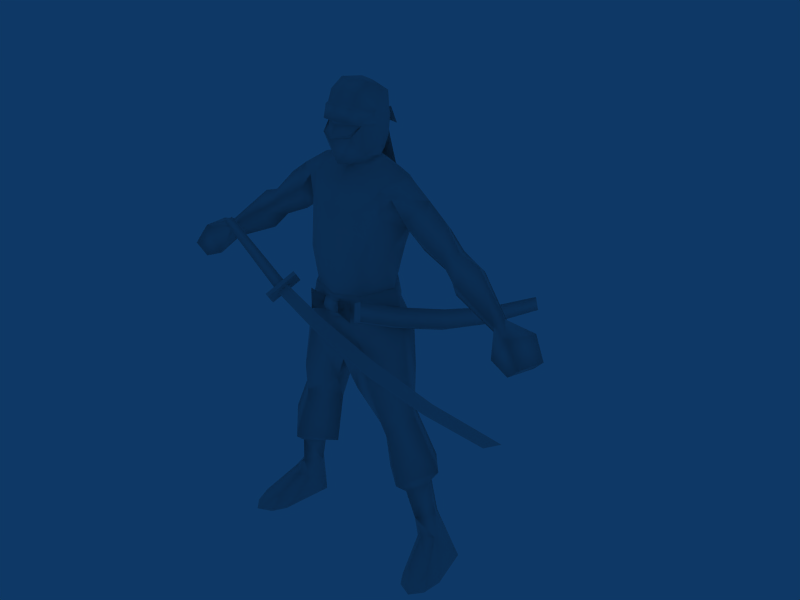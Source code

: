 # Source: Ninja_Japan.blend  (saved by Blender 2.49.2; exported with 4.5.12 LTS)
import bpy
from mathutils import Matrix  # noqa: F401  (used for matrix-valued properties, if any)

bpy.ops.wm.read_factory_settings(use_empty=True)
scene = bpy.context.scene
scene.name = 'Scene'

# ---- collections
col_collection_1 = bpy.data.collections.new('Collection 1'); scene.collection.children.link(col_collection_1)

# ---- materials (node trees are filled in below, after node groups)
mat_material = bpy.data.materials.new('Material')
mat_material.alpha_threshold = 0.0
mat_material.roughness = 0.5
mat_material.line_color = (0.0, 0.0, 0.0, 1.0)

# ---- material node trees

# ---- world
world_world = bpy.data.worlds.new('World'); scene.world = world_world
world_world.color = (0.05656, 0.2208, 0.4)
world_world.use_sun_shadow = False
world_world.sun_shadow_jitter_overblur = 0.0
world_world.cycles.sampling_method = 'MANUAL'
world_world.cycles.sample_map_resolution = 256

# ---- meshes
me_material = bpy.data.meshes.new('Material')
me_material.from_pydata([(1747.0, 148.0, 4033.0), (1241.0, 752.7, 3935.0), (702.3, 219.8, 3664.0), (368.4, -320.0, 4535.0), (689.8, 678.3, 4571.0), (1233.0, -486.6, 3995.0), (1095.0, -656.5, 4830.0), (2397.0, 271.6, 2669.0), (1689.0, 1100.0, 2457.0), (925.9, 224.8, 2220.0), (1353.0, -394.7, 3554.0), (1161.0, 486.2, 8230.0), (1060.0, -97.19, 8072.0), (1093.0, 185.1, 7240.0), (1007.0, -261.6, 9139.0), (654.9, -573.7, 9181.0), (728.6, -631.8, 8114.0), (36.93, -733.8, 9217.0), (36.93, -781.6, 8125.0), (664.3, -531.5, 7275.0), (1361.0, 315.6, 8773.0), (1274.0, -120.5, 9571.0), (987.6, -154.8, 9696.0), (1273.0, 488.1, 9966.0), (948.3, 569.6, 1.006e+04), (1221.0, 1031.0, 9324.0), (809.2, 932.5, 8407.0), (808.3, 1096.0, 9674.0), (697.7, 711.1, 7154.0), (36.93, 949.6, 7117.0), (36.93, 1208.0, 8431.0), (36.93, 1243.0, 9449.0), (1600.0, -84.69, 9092.0), (2810.0, 791.3, 8293.0), (2811.0, 318.9, 8590.0), (3278.0, 399.6, 8390.0), (3151.0, 828.6, 8067.0), (2588.0, 797.2, 8416.0), (2638.0, -6.963, 8368.0), (3058.0, -158.2, 8057.0), (2520.0, 370.2, 8005.0), (2832.0, 221.7, 7620.0), (1710.0, 902.8, 9123.0), (4129.0, 397.1, 7259.0), (4193.0, 129.3, 7534.0), (4077.0, -94.4, 7389.0), (4001.0, 110.1, 7104.0), (4623.0, -419.4, 7426.0), (4206.0, -345.8, 6754.0), (4686.0, -412.4, 6538.0), (4986.0, -484.8, 6837.0), (4830.0, 383.7, 7297.0), (4491.0, 436.1, 6957.0), (5139.0, 249.3, 6774.0), (4869.0, 317.2, 6495.0), (787.9, -526.2, 6660.0), (808.6, 731.9, 6849.0), (1769.0, -181.2, 2077.0), (1938.0, -40.34, 1276.0), (2207.0, 457.3, 1211.0), (2002.0, 764.1, 1097.0), (1738.0, 465.3, 1134.0), (2702.0, 765.4, -8.7), (2166.0, 1004.0, -9.006), (1845.0, 689.5, -8.653), (2905.0, -876.6, -6.644), (2656.0, -1173.0, -6.197), (2275.0, -1004.0, -6.494), (2656.0, -1173.0, -6.197), (2905.0, -876.6, -6.644), (2805.0, -640.3, 248.2), (2972.0, -359.5, -7.337), (2276.0, -705.2, 314.8), (2275.0, -1004.0, -6.494), (2123.0, -31.9, 787.3), (2438.0, 128.2, 793.7), (1916.0, 107.6, 626.5), (2068.0, -669.8, -6.905), (2972.0, -359.5, -7.337), (2068.0, -669.8, -6.906), (1845.0, 689.5, -8.653), (2702.0, 765.4, -8.7), (1916.0, 407.3, 9542.0), (1705.0, -488.0, 2365.0), (2093.0, 274.4, 2235.0), (1387.0, 237.7, 2024.0), (1772.0, 742.8, 2202.0), (546.9, 124.7, 1.002e+04), (36.93, -436.3, 9736.0), (2114.0, 927.7, 8762.0), (2336.0, 404.9, 9186.0), (2052.0, -106.9, 8808.0), (1834.0, 365.5, 8341.0), (2166.0, 1004.0, -9.006), (338.0, 100.6, 1.013e+04), (36.93, -125.7, 1.005e+04), (441.9, -88.72, 1.035e+04), (505.8, -181.6, 1.107e+04), (319.2, -422.0, 1.087e+04), (36.93, -619.3, 1.086e+04), (431.1, -457.0, 1.085e+04), (36.93, -701.4, 1.08e+04), (443.2, 448.6, 1.046e+04), (36.93, -716.9, 7269.0), (36.93, -698.6, 6598.0), (627.2, 180.6, 1.135e+04), (632.0, 257.2, 1.125e+04), (459.4, 824.6, 1.113e+04), (36.93, 1084.0, 1.109e+04), (642.4, 34.85, 1.132e+04), (412.2, -383.2, 1.146e+04), (560.7, -256.3, 1.114e+04), (616.6, 192.0, 1.103e+04), (480.2, 733.7, 1.064e+04), (36.93, 940.0, 1.056e+04), (36.93, -177.5, 1.01e+04), (36.93, -426.3, 1.155e+04), (36.93, -494.3, 1.152e+04), (36.93, -629.8, 1.121e+04), (388.5, -217.4, 1.176e+04), (388.5, -331.2, 1.15e+04), (36.93, -312.5, 1.181e+04), (446.7, 808.6, 1.118e+04), (367.6, 857.1, 1.161e+04), (502.3, 442.7, 1.184e+04), (388.5, 123.0, 1.195e+04), (36.93, -22.86, 1.197e+04), (36.93, 1050.0, 1.111e+04), (36.93, 1021.0, 1.146e+04), (36.93, 734.0, 1.18e+04), (36.93, 385.7, 1.197e+04), (385.8, 706.2, 1.033e+04), (36.93, 921.1, 1.033e+04), (36.93, -476.2, 1.02e+04), (381.7, -487.4, 1.117e+04), (320.6, -438.8, 1.117e+04), (36.93, -538.5, 1.116e+04), (-1673.0, 148.0, 4033.0), (-1167.0, 752.7, 3935.0), (-628.4, 219.8, 3664.0), (-294.5, -320.0, 4535.0), (-1159.0, -486.6, 3995.0), (-1021.0, -656.5, 4830.0), (-1615.0, 1100.0, 2457.0), (-2323.0, 271.6, 2669.0), (-852.0, 224.8, 2220.0), (-1279.0, -394.7, 3554.0), (-1632.0, -488.0, 2365.0), (-1087.0, 486.2, 8230.0), (-1019.0, 185.1, 7240.0), (-986.4, -97.19, 8072.0), (-933.0, -261.6, 9139.0), (-654.8, -631.8, 8114.0), (-581.1, -573.7, 9181.0), (-590.5, -531.5, 7275.0), (-1140.0, -120.5, 9571.0), (-913.8, -154.8, 9696.0), (-874.4, 569.6, 1.006e+04), (-734.4, 1096.0, 9674.0), (-735.3, 932.5, 8407.0), (-623.9, 711.1, 7154.0), (-1144.0, 173.9, 6770.0), (-714.0, -526.2, 6660.0), (-2133.0, 457.3, 1211.0), (-1865.0, -40.34, 1276.0), (-1928.0, 764.1, 1097.0), (-1698.0, 742.8, 2202.0), (-1664.0, 465.3, 1134.0), (-2092.0, 1004.0, -9.006), (-2628.0, 765.4, -8.7), (-1771.0, 689.5, -8.653), (-2831.0, -876.6, -6.644), (-2201.0, -1004.0, -6.494), (-2582.0, -1173.0, -6.197), (-2582.0, -1173.0, -6.197), (-2731.0, -640.3, 248.2), (-2831.0, -876.6, -6.644), (-2898.0, -359.5, -7.337), (-2202.0, -705.2, 314.8), (-2201.0, -1004.0, -6.494), (-2049.0, -31.9, 787.3), (-2364.0, 128.2, 793.7), (-1843.0, 107.6, 626.5), (-1994.0, -669.8, -6.905), (-2898.0, -359.5, -7.337), (-2628.0, 765.4, -8.7), (-1771.0, 689.5, -8.653), (-1994.0, -669.8, -6.906), (-2019.0, 274.4, 2235.0), (-1695.0, -181.2, 2077.0), (-1313.0, 237.7, 2024.0), (-473.0, 124.7, 1.002e+04), (-2092.0, 1004.0, -9.006), (-264.1, 100.6, 1.013e+04), (-368.0, -88.72, 1.035e+04), (-246.8, -438.8, 1.117e+04), (-431.9, -181.6, 1.107e+04), (-245.3, -422.0, 1.087e+04), (-357.3, -457.0, 1.085e+04), (-542.7, 192.0, 1.103e+04), (-369.3, 448.6, 1.046e+04), (-385.6, 824.6, 1.113e+04), (-558.1, 257.2, 1.125e+04), (-568.6, 34.85, 1.132e+04), (-338.4, -383.2, 1.146e+04), (-406.3, 733.7, 1.064e+04), (-553.3, 180.6, 1.135e+04), (-314.7, -331.2, 1.15e+04), (-314.7, -217.4, 1.176e+04), (-372.9, 808.6, 1.118e+04), (-428.5, 442.7, 1.184e+04), (-293.8, 857.1, 1.161e+04), (-314.7, 123.0, 1.195e+04), (-486.8, -256.3, 1.114e+04), (-307.9, -487.4, 1.117e+04), (1168.0, 904.1, 4926.0), (1634.0, 28.44, 5048.0), (36.93, -441.4, 5264.0), (769.1, -693.8, 6102.0), (36.93, -766.7, 5938.0), (1461.0, 31.91, 6252.0), (1111.0, 902.1, 6087.0), (458.2, 1030.0, 6232.0), (36.93, 676.8, 5426.0), (1218.0, 173.9, 6770.0), (36.93, 1056.0, 6227.0), (36.93, 918.2, 6888.0), (-1560.0, 28.44, 5048.0), (-1094.0, 904.1, 4926.0), (-615.9, 678.3, 4571.0), (-695.3, -693.8, 6102.0), (-1388.0, 31.91, 6252.0), (-1037.0, 902.1, 6087.0), (-384.3, 1030.0, 6232.0), (-734.7, 696.5, 6815.0), (-373.8, 483.9, 1.023e+04), (447.6, 483.9, 1.023e+04), (635.3, 512.2, 1.017e+04), (-561.5, 512.2, 1.017e+04), (36.93, 807.9, 1.023e+04), (-311.9, 706.2, 1.033e+04), (-1693.0, 302.7, 8466.0), (-1998.0, -103.9, 8827.0), (-2252.0, 414.4, 9218.0), (-2038.0, 931.8, 8783.0), (-1815.0, 407.1, 9553.0), (-4916.0, 350.6, 6520.0), (-5175.0, 277.8, 6809.0), (-4524.0, 473.9, 6969.0), (-4849.0, 415.3, 7321.0), (-5008.0, -454.1, 6864.0), (-4721.0, -376.2, 6555.0), (-4234.0, -303.0, 6754.0), (-4625.0, -384.8, 7440.0), (-4004.0, 154.3, 7126.0), (-4065.0, -53.15, 7413.0), (-4180.0, 167.8, 7564.0), (-4130.0, 438.3, 7288.0), (-1618.0, 897.6, 9124.0), (-2691.0, 158.9, 7745.0), (-2379.0, 307.3, 8130.0), (-3027.0, -133.3, 8154.0), (-2589.0, 8.294, 8444.0), (-2518.0, 811.1, 8488.0), (-3097.0, 855.5, 8167.0), (-3218.0, 429.5, 8496.0), (-2743.0, 338.1, 8673.0), (-2746.0, 810.3, 8376.0), (-1532.0, -92.16, 9089.0), (-1323.0, 956.2, 9517.0), (-1193.0, 488.1, 9966.0), (-1281.0, 315.6, 8773.0), (-1272.0, -917.5, 7040.0), (1328.0, -807.4, 5840.0), (2888.0, -620.8, 5243.0), (-1315.0, -837.6, 6954.0), (-233.0, -837.0, 6432.0), (-195.9, -907.0, 6507.0), (1294.0, -743.3, 5771.0), (2854.0, -556.8, 5174.0), (-1376.0, -1123.0, 6868.0), (1360.0, -1287.0, 7090.0), (1379.0, -78.41, 6963.0), (1821.0, 1307.0, 5985.0), (1814.0, 3052.0, 5872.0), (1950.0, 4890.0, 5467.0), (1989.0, 2906.0, 5536.0), (1408.0, -210.4, 6491.0), (1651.0, 1300.0, 5899.0), (1930.0, 4789.0, 5091.0), (1013.0, -1074.0, 7338.0), (1190.0, -1294.0, 7004.0), (1209.0, -84.75, 6877.0), (1183.0, -1068.0, 7424.0), (1447.0, 1429.0, 6293.0), (1617.0, 1435.0, 6379.0), (1643.0, 3046.0, 5786.0), (1779.0, 4883.0, 5381.0), (2100.0, 4795.0, 5177.0), (1818.0, 2899.0, 5450.0), (1579.0, -204.0, 6577.0), (-1382.0, -1435.0, 6859.0), (-1540.0, -1134.0, 6541.0), (-1622.0, -1127.0, 6588.0), (-1464.0, -1427.0, 6906.0), (-1320.0, -486.3, 7033.0), (-1162.0, -786.9, 7352.0), (-1081.0, -794.4, 7305.0), (-1239.0, -493.8, 6986.0), (-1081.0, -794.4, 7305.0), (-1382.0, -1435.0, 6859.0), (-1464.0, -1427.0, 6906.0), (-1162.0, -786.9, 7352.0), (-1622.0, -1127.0, 6588.0), (-1320.0, -486.3, 7033.0), (-1239.0, -493.8, 6986.0), (-1540.0, -1134.0, 6541.0), (-1081.0, -794.4, 7305.0), (-1239.0, -493.8, 6986.0), (-1540.0, -1134.0, 6541.0), (-1382.0, -1435.0, 6859.0), (-1622.0, -1127.0, 6588.0), (-1320.0, -486.3, 7033.0), (-1162.0, -786.9, 7352.0), (-1464.0, -1427.0, 6906.0), (-3353.0, -805.3, 7937.0), (-3264.0, -650.0, 8038.0), (-3197.0, -776.7, 8173.0), (-3285.0, -932.1, 8073.0), (2100.0, 4795.0, 5177.0), (1779.0, 4883.0, 5381.0), (1183.0, -1068.0, 7424.0), (1190.0, -1294.0, 7004.0), (1013.0, -1074.0, 7338.0), (1930.0, 4789.0, 5091.0), (1950.0, 4890.0, 5467.0), (1360.0, -1287.0, 7090.0), (-1418.0, -1045.0, 6785.0), (-3353.0, -805.3, 7937.0), (-1363.0, -1147.0, 6894.0), (-3264.0, -650.0, 8038.0), (-3197.0, -776.7, 8173.0), (-1329.0, -811.9, 6927.0), (-3285.0, -932.1, 8073.0), (-1259.0, -941.5, 7066.0), (-243.6, -1134.0, 6271.0), (4525.0, -260.0, 4698.0), (1262.0, -1042.0, 5581.0), (-1404.0, -1071.0, 6813.0), (-258.7, -1106.0, 6241.0), (4223.0, -520.7, 4604.0), (1262.0, -1042.0, 5581.0), (2792.0, -824.0, 5028.0), (4525.0, -260.0, 4698.0), (-243.6, -1134.0, 6271.0), (-1376.0, -1123.0, 6868.0), (-195.9, -907.0, 6507.0), (2888.0, -620.8, 5243.0), (1328.0, -807.4, 5840.0), (-1272.0, -917.5, 7040.0), (4223.0, -520.7, 4604.0), (-258.7, -1106.0, 6241.0), (-1404.0, -1071.0, 6813.0), (1262.0, -1042.0, 5581.0), (2792.0, -824.0, 5028.0), (4525.0, -260.0, 4698.0), (2854.0, -556.8, 5174.0), (1294.0, -743.3, 5771.0), (-233.0, -837.0, 6432.0), (-1315.0, -837.6, 6954.0), (265.0, -566.4, 6863.0), (204.8, -866.8, 6863.0), (-192.9, -566.4, 6863.0), (265.0, -566.4, 6653.0), (265.0, -566.4, 7082.0), (-192.9, -566.4, 6653.0), (-192.9, -566.4, 7082.0), (204.8, -808.3, 7021.0), (38.88, -746.7, 6765.0), (38.19, -744.1, 6965.0), (623.3, -820.9, 7116.0), (630.0, -820.3, 6590.0), (-558.3, -834.0, 6606.0), (-554.7, -828.6, 7130.0), (38.19, -744.1, 6965.0), (38.88, -746.7, 6765.0), (-558.3, -834.0, 6606.0), (38.88, -746.7, 6765.0), (38.19, -744.1, 6965.0), (-554.7, -828.6, 7130.0), (38.88, -746.7, 6765.0), (630.0, -820.3, 6590.0), (623.3, -820.9, 7116.0), (38.19, -744.1, 6965.0), (38.3, -743.5, 6559.0), (808.7, -543.7, 6647.0), (1250.0, 145.6, 6767.0), (-756.8, -560.0, 6663.0), (-1195.0, 164.9, 6777.0), (39.83, -745.3, 7123.0), (715.6, -570.6, 7170.0), (10.77, 72.84, 7293.0), (-649.2, -549.6, 7184.0), (-1062.0, 187.4, 7276.0), (1126.0, 167.8, 7253.0), (731.5, 762.2, 7263.0), (38.39, 1018.0, 7294.0), (803.5, 797.9, 6838.0), (36.77, 1009.0, 6866.0), (-624.4, 753.2, 7275.0), (-730.1, 787.8, 6837.0), (-136.1, -808.1, 7021.0), (-136.1, -808.1, 6709.0), (204.8, -808.3, 6709.0), (-136.1, -866.6, 6863.0), (12.48, 1078.0, 1.087e+04), (-34.53, 1095.0, 1.1e+04), (270.0, 1067.0, 1.118e+04), (478.1, 1026.0, 1.084e+04), (-307.1, 1006.0, 1.072e+04), (-432.3, 1047.0, 1.103e+04), (-34.53, 1095.0, 1.1e+04), (12.48, 1078.0, 1.087e+04), (312.0, 1173.0, 9867.0), (-16.09, 1191.0, 9827.0), (-70.7, 1062.0, 1.041e+04), (271.7, 1045.0, 1.044e+04), (271.7, 1045.0, 1.044e+04), (-70.7, 1062.0, 1.041e+04), (-130.7, 1002.0, 1.098e+04), (196.8, 984.0, 1.103e+04), (381.1, 1368.0, 9209.0), (38.55, 1385.0, 9186.0), (-16.09, 1191.0, 9827.0), (312.0, 1173.0, 9867.0), (426.3, 1382.0, 8651.0), (97.36, 1399.0, 8625.0), (38.55, 1385.0, 9186.0), (381.1, 1368.0, 9209.0), (-40.24, 1345.0, 9229.0), (-368.7, 1362.0, 9258.0), (-297.7, 1308.0, 9818.0), (43.4, 1290.0, 9783.0), (43.4, 1290.0, 9783.0), (-297.7, 1308.0, 9818.0), (-204.4, 1139.0, 1.046e+04), (126.6, 1121.0, 1.044e+04), (126.6, 1121.0, 1.044e+04), (-204.4, 1139.0, 1.046e+04), (-123.4, 985.2, 1.104e+04), (217.8, 966.1, 1.101e+04), (126.6, 1121.0, 1.044e+04), (217.8, 966.1, 1.101e+04), (-123.4, 985.2, 1.104e+04), (-204.4, 1139.0, 1.046e+04), (43.4, 1290.0, 9783.0), (126.6, 1121.0, 1.044e+04), (-204.4, 1139.0, 1.046e+04), (-297.7, 1308.0, 9818.0), (-40.24, 1345.0, 9229.0), (43.4, 1290.0, 9783.0), (-297.7, 1308.0, 9818.0), (-368.7, 1362.0, 9258.0), (426.3, 1382.0, 8651.0), (381.1, 1368.0, 9209.0), (38.55, 1385.0, 9186.0), (97.36, 1399.0, 8625.0), (381.1, 1368.0, 9209.0), (312.0, 1173.0, 9867.0), (-16.09, 1191.0, 9827.0), (38.55, 1385.0, 9186.0), (271.7, 1045.0, 1.044e+04), (196.8, 984.0, 1.103e+04), (-130.7, 1002.0, 1.098e+04), (-70.7, 1062.0, 1.041e+04), (312.0, 1173.0, 9867.0), (271.7, 1045.0, 1.044e+04), (-70.7, 1062.0, 1.041e+04), (-16.09, 1191.0, 9827.0), (-307.1, 1006.0, 1.072e+04), (12.48, 1078.0, 1.087e+04), (-34.53, 1095.0, 1.1e+04), (-432.3, 1047.0, 1.103e+04), (12.48, 1078.0, 1.087e+04), (478.1, 1026.0, 1.084e+04), (270.0, 1067.0, 1.118e+04), (-34.53, 1095.0, 1.1e+04), (-245.3, -422.0, 1.087e+04), (-431.9, -181.6, 1.107e+04), (-246.8, -438.8, 1.117e+04), (-156.7, -377.8, 1.108e+04), (36.93, -538.5, 1.116e+04), (320.6, -438.8, 1.117e+04), (36.93, -619.3, 1.086e+04), (319.2, -422.0, 1.087e+04), (36.93, -510.3, 1.11e+04), (505.8, -181.6, 1.107e+04), (230.6, -377.8, 1.108e+04)], [], [(0, 1, 215), (216, 0, 215), (2, 3, 4), (4, 1, 2), (5, 0, 216), (216, 6, 5), (3, 2, 5), (5, 6, 3), (1, 0, 7), (7, 8, 1), (9, 2, 1), (1, 8, 9), (0, 5, 10), (10, 5, 2), (10, 2, 9), (9, 83, 10), (7, 0, 10), (10, 83, 7), (4, 215, 1), (11, 12, 13), (14, 15, 16), (16, 12, 14), (16, 15, 17), (17, 18, 16), (12, 16, 19), (19, 13, 12), (21, 22, 14), (23, 24, 22), (22, 21, 23), (21, 14, 20), (20, 11, 25), (25, 11, 26), (26, 27, 25), (13, 28, 26), (26, 11, 13), (26, 28, 29), (29, 30, 26), (26, 30, 31), (31, 27, 26), (32, 21, 20), (33, 34, 35), (35, 36, 33), (37, 34, 33), (34, 38, 39), (39, 35, 34), (39, 38, 40), (40, 41, 39), (33, 36, 41), (41, 40, 33), (33, 40, 37), (20, 25, 42), (43, 36, 35), (35, 44, 43), (45, 44, 35), (35, 39, 45), (45, 39, 41), (41, 46, 45), (43, 46, 41), (41, 36, 43), (47, 48, 49), (49, 50, 47), (43, 51, 52), (51, 53, 54), (54, 52, 51), (53, 50, 49), (49, 54, 53), (48, 47, 45), (44, 47, 51), (53, 51, 47), (47, 50, 53), (45, 47, 44), (51, 43, 44), (46, 43, 52), (45, 46, 48), (48, 52, 54), (54, 49, 48), (52, 48, 46), (224, 13, 19), (19, 55, 224), (56, 28, 13), (13, 224, 56), (84, 57, 58), (58, 59, 84), (60, 86, 84), (84, 59, 60), (61, 85, 86), (86, 60, 61), (57, 85, 61), (61, 58, 57), (60, 59, 62), (62, 63, 60), (60, 63, 64), (64, 61, 60), (65, 66, 67), (68, 69, 70), (71, 70, 69), (72, 73, 68), (74, 72, 70), (70, 75, 74), (76, 61, 64), (77, 76, 64), (72, 74, 76), (76, 77, 72), (77, 73, 72), (58, 61, 76), (76, 74, 58), (75, 59, 58), (58, 74, 75), (75, 62, 59), (75, 70, 71), (71, 62, 75), (78, 79, 80), (80, 81, 78), (70, 72, 68), (83, 57, 84), (84, 7, 83), (9, 85, 57), (57, 83, 9), (7, 84, 86), (86, 8, 7), (8, 86, 85), (85, 9, 8), (24, 237, 87), (87, 22, 24), (22, 87, 88), (15, 14, 22), (89, 42, 82), (82, 90, 89), (90, 91, 38), (38, 34, 90), (38, 91, 40), (81, 80, 93), (79, 78, 65), (65, 67, 79), (237, 236, 94), (94, 87, 237), (87, 94, 95), (95, 88, 87), (96, 133, 115), (97, 98, 100), (98, 99, 101), (98, 101, 100), (96, 102, 112), (96, 94, 236), (236, 102, 96), (96, 112, 97), (24, 239, 237), (16, 18, 103), (103, 19, 16), (19, 103, 104), (104, 55, 19), (56, 226, 29), (29, 28, 56), (239, 24, 27), (88, 17, 15), (15, 22, 88), (31, 239, 27), (105, 106, 107), (107, 122, 105), (122, 107, 108), (108, 127, 122), (106, 105, 109), (109, 105, 120), (120, 110, 109), (110, 134, 111), (111, 109, 110), (109, 111, 112), (112, 106, 109), (112, 113, 107), (107, 106, 112), (113, 114, 108), (108, 107, 113), (96, 115, 95), (95, 94, 96), (116, 117, 110), (110, 120, 116), (117, 118, 134), (134, 110, 117), (105, 119, 120), (120, 119, 121), (121, 116, 120), (122, 123, 124), (124, 105, 122), (105, 124, 125), (125, 119, 105), (119, 125, 126), (126, 121, 119), (127, 128, 123), (123, 122, 127), (128, 129, 123), (124, 129, 130), (124, 130, 125), (123, 129, 124), (125, 130, 126), (113, 131, 132), (132, 114, 113), (113, 112, 102), (102, 131, 113), (101, 133, 100), (100, 133, 96), (100, 96, 97), (111, 97, 112), (97, 111, 134), (134, 135, 97), (118, 136, 135), (135, 134, 118), (32, 20, 92), (92, 20, 42), (137, 227, 228), (228, 138, 137), (139, 138, 229), (229, 140, 139), (141, 142, 227), (227, 137, 141), (140, 142, 141), (141, 139, 140), (138, 143, 144), (144, 137, 138), (145, 143, 138), (138, 139, 145), (137, 146, 141), (146, 139, 141), (146, 147, 145), (145, 139, 146), (144, 147, 146), (146, 137, 144), (229, 138, 228), (148, 149, 150), (151, 150, 152), (152, 153, 151), (152, 18, 17), (17, 153, 152), (150, 149, 154), (154, 152, 150), (155, 151, 156), (270, 155, 156), (156, 157, 270), (155, 271, 151), (271, 269, 148), (269, 158, 159), (159, 148, 269), (157, 158, 269), (149, 148, 159), (159, 160, 149), (159, 30, 29), (29, 160, 159), (159, 158, 31), (31, 30, 159), (157, 269, 270), (161, 162, 154), (154, 149, 161), (234, 161, 149), (149, 160, 234), (188, 163, 164), (164, 189, 188), (165, 163, 188), (188, 166, 165), (167, 165, 166), (166, 190, 167), (189, 164, 167), (167, 190, 189), (165, 168, 169), (169, 163, 165), (165, 167, 170), (170, 168, 165), (171, 172, 173), (174, 175, 176), (177, 176, 175), (178, 174, 179), (180, 181, 175), (175, 178, 180), (182, 170, 167), (183, 170, 182), (178, 183, 182), (182, 180, 178), (183, 178, 179), (164, 180, 182), (182, 167, 164), (181, 180, 164), (164, 163, 181), (181, 163, 169), (181, 169, 177), (177, 175, 181), (184, 185, 186), (186, 187, 184), (175, 174, 178), (147, 144, 188), (188, 189, 147), (145, 147, 189), (189, 190, 145), (144, 143, 166), (166, 188, 144), (143, 145, 190), (190, 166, 143), (157, 156, 191), (191, 238, 157), (156, 88, 191), (153, 156, 151), (185, 192, 186), (187, 172, 171), (171, 184, 187), (238, 191, 193), (193, 235, 238), (191, 88, 95), (95, 193, 191), (194, 115, 133), (196, 198, 197), (197, 101, 99), (197, 198, 101), (194, 199, 200), (194, 200, 235), (235, 193, 194), (194, 196, 199), (157, 238, 239), (152, 154, 103), (103, 18, 152), (154, 162, 104), (104, 103, 154), (234, 160, 29), (29, 226, 234), (239, 158, 157), (88, 156, 153), (153, 17, 88), (31, 158, 239), (206, 209, 201), (201, 202, 206), (209, 127, 108), (108, 201, 209), (202, 203, 206), (203, 204, 207), (207, 206, 203), (204, 203, 213), (213, 214, 204), (203, 202, 199), (199, 213, 203), (199, 202, 201), (201, 205, 199), (205, 201, 108), (108, 114, 205), (194, 193, 95), (95, 115, 194), (116, 207, 204), (204, 117, 116), (117, 204, 214), (214, 118, 117), (206, 207, 208), (207, 116, 121), (121, 208, 207), (209, 206, 210), (210, 211, 209), (206, 208, 212), (212, 210, 206), (208, 121, 126), (126, 212, 208), (127, 209, 211), (211, 128, 127), (128, 211, 129), (210, 130, 129), (210, 212, 130), (211, 210, 129), (212, 126, 130), (205, 114, 132), (132, 240, 205), (205, 240, 200), (200, 199, 205), (101, 198, 133), (198, 194, 133), (198, 196, 194), (213, 199, 196), (196, 195, 214), (214, 213, 196), (118, 214, 195), (195, 136, 118), (217, 3, 218), (218, 219, 217), (6, 216, 220), (220, 218, 6), (220, 216, 215), (215, 221, 220), (222, 4, 223), (223, 4, 3), (223, 3, 217), (3, 6, 218), (55, 218, 220), (220, 224, 55), (220, 221, 56), (56, 224, 220), (225, 222, 223), (222, 225, 226), (226, 56, 222), (222, 221, 215), (215, 4, 222), (218, 55, 104), (104, 219, 218), (222, 56, 221), (217, 219, 230), (230, 140, 217), (142, 230, 231), (231, 227, 142), (231, 232, 228), (228, 227, 231), (233, 223, 229), (223, 140, 229), (223, 217, 140), (140, 230, 142), (162, 161, 231), (231, 230, 162), (231, 161, 234), (234, 232, 231), (225, 223, 233), (233, 234, 226), (226, 225, 233), (233, 229, 228), (228, 232, 233), (230, 219, 104), (104, 162, 230), (233, 232, 234), (235, 200, 240), (240, 132, 239), (131, 102, 236), (239, 132, 131), (236, 237, 239), (236, 239, 131), (235, 240, 239), (235, 239, 238), (82, 42, 25), (82, 25, 23), (27, 24, 23), (27, 23, 25), (21, 32, 82), (21, 82, 23), (91, 90, 82), (91, 82, 32), (34, 37, 89), (34, 89, 90), (92, 40, 91), (92, 91, 32), (92, 42, 89), (37, 40, 92), (37, 92, 89), (20, 14, 12), (20, 12, 11), (150, 151, 271), (150, 271, 148), (263, 244, 241), (263, 241, 260), (241, 244, 258), (241, 268, 242), (241, 242, 260), (266, 243, 244), (266, 244, 263), (242, 268, 245), (242, 245, 243), (155, 270, 245), (155, 245, 268), (245, 270, 269), (245, 269, 258), (241, 258, 271), (268, 241, 271), (262, 260, 242), (262, 243, 266), (243, 262, 242), (245, 244, 243), (244, 245, 258), (248, 254, 252), (246, 252, 251), (252, 246, 248), (255, 252, 254), (254, 248, 257), (249, 256, 257), (255, 256, 253), (253, 247, 250), (247, 253, 249), (256, 249, 253), (252, 255, 253), (251, 247, 246), (247, 251, 250), (246, 249, 248), (249, 246, 247), (257, 248, 249), (251, 253, 250), (253, 251, 252), (259, 257, 264), (257, 259, 254), (259, 255, 254), (255, 259, 261), (265, 255, 261), (255, 265, 256), (265, 257, 256), (257, 265, 264), (271, 258, 269), (267, 263, 260), (259, 267, 260), (267, 259, 264), (260, 261, 259), (261, 260, 262), (261, 266, 265), (266, 261, 262), (263, 267, 266), (265, 267, 264), (267, 265, 266), (268, 271, 155), (349, 347, 345), (275, 272, 277), (277, 276, 275), (278, 276, 277), (277, 273, 278), (278, 273, 274), (274, 279, 278), (274, 346, 279), (345, 280, 348), (348, 349, 345), (282, 293, 281), (281, 300, 282), (295, 282, 300), (300, 283, 295), (284, 295, 283), (283, 286, 284), (285, 284, 286), (286, 298, 285), (291, 290, 292), (292, 287, 291), (287, 292, 294), (294, 288, 287), (288, 294, 296), (296, 299, 288), (299, 296, 297), (297, 289, 299), (292, 290, 293), (293, 282, 292), (294, 292, 282), (282, 295, 294), (296, 294, 295), (295, 284, 296), (297, 296, 284), (284, 285, 297), (299, 289, 298), (298, 286, 299), (288, 299, 286), (286, 283, 288), (287, 288, 283), (283, 300, 287), (291, 287, 300), (300, 281, 291), (302, 301, 304), (304, 303, 302), (305, 306, 307), (307, 308, 305), (310, 309, 312), (312, 311, 310), (313, 314, 315), (315, 316, 313), (319, 318, 317), (317, 320, 319), (322, 321, 324), (324, 323, 322), (326, 325, 328), (328, 327, 326), (334, 330, 335), (335, 329, 334), (333, 332, 336), (336, 331, 333), (338, 337, 339), (339, 343, 338), (341, 344, 342), (342, 340, 341), (342, 337, 338), (338, 340, 342), (343, 339, 344), (344, 341, 343), (359, 355, 354), (354, 356, 359), (358, 356, 354), (354, 351, 358), (358, 351, 352), (352, 357, 358), (357, 352, 350), (350, 353, 357), (361, 362, 369), (369, 368, 361), (363, 361, 368), (367, 363, 368), (364, 363, 367), (367, 366, 364), (360, 364, 366), (366, 365, 360), (391, 392, 390), (392, 393, 390), (387, 388, 389), (387, 389, 386), (383, 384, 385), (383, 385, 382), (379, 380, 378), (380, 381, 378), (376, 372, 411), (372, 414, 411), (372, 375, 412), (372, 412, 414), (370, 374, 377), (370, 377, 371), (373, 370, 413), (370, 371, 413), (401, 399, 400), (399, 401, 402), (403, 398, 397), (397, 402, 403), (397, 394, 399), (399, 402, 397), (399, 394, 400), (394, 395, 400), (395, 396, 404), (404, 400, 395), (400, 404, 401), (401, 403, 402), (405, 406, 401), (405, 404, 396), (396, 407, 405), (406, 409, 401), (409, 410, 398), (398, 403, 409), (406, 405, 407), (407, 408, 406), (404, 405, 401), (410, 409, 406), (406, 408, 410), (401, 409, 403), (414, 413, 371), (414, 412, 413), (414, 371, 377), (411, 414, 377), (373, 413, 412), (412, 375, 373), (374, 376, 411), (411, 377, 374), (415, 416, 417), (415, 417, 418), (419, 420, 421), (419, 421, 422), (423, 424, 425), (423, 425, 426), (427, 428, 429), (427, 429, 430), (431, 432, 433), (431, 433, 434), (435, 436, 437), (435, 437, 438), (439, 440, 441), (439, 441, 442), (443, 444, 445), (443, 445, 446), (447, 448, 449), (447, 449, 450), (451, 452, 453), (451, 453, 454), (455, 456, 457), (455, 457, 458), (459, 460, 461), (459, 461, 462), (463, 464, 465), (463, 465, 466), (467, 468, 469), (467, 469, 470), (471, 472, 473), (471, 473, 474), (475, 476, 477), (475, 477, 478), (479, 480, 481), (479, 481, 482), (483, 484, 485), (483, 485, 486), (495, 490, 487), (495, 489, 490), (487, 490, 488), (487, 493, 495), (491, 489, 495), (490, 489, 488), (495, 494, 497), (495, 497, 492), (494, 496, 497), (494, 495, 493), (491, 495, 492), (497, 496, 492)])
me_material.polygons.foreach_set('use_smooth', [1, 1, 1, 1, 1, 1, 1, 1, 1, 1, 1, 1, 1, 1, 1, 1, 1, 1, 1, 1, 1, 1, 1, 1, 1, 1, 1, 1, 1, 1, 1, 1, 1, 1, 1, 1, 1, 1, 1, 1, 1, 1, 1, 1, 1, 1, 1, 1, 1, 1, 1, 1, 1, 1, 1, 1, 1, 1, 1, 1, 1, 1, 1, 1, 1, 1, 1, 1, 1, 1, 1, 1, 1, 1, 1, 1, 1, 1, 1, 1, 1, 1, 1, 1, 1, 1, 1, 1, 1, 1, 1, 1, 1, 1, 1, 1, 1, 1, 1, 1, 1, 1, 1, 1, 1, 1, 1, 1, 1, 1, 1, 1, 1, 1, 1, 1, 1, 1, 1, 1, 1, 1, 1, 1, 1, 1, 1, 1, 1, 1, 1, 1, 1, 1, 1, 1, 1, 1, 1, 1, 1, 1, 1, 1, 1, 1, 1, 1, 1, 1, 1, 1, 1, 1, 1, 1, 1, 1, 1, 1, 1, 1, 1, 1, 1, 1, 1, 1, 1, 1, 1, 1, 1, 1, 1, 1, 1, 1, 1, 1, 1, 1, 1, 1, 1, 1, 1, 1, 1, 1, 1, 1, 1, 1, 1, 1, 1, 1, 1, 1, 1, 1, 1, 1, 1, 1, 1, 1, 1, 1, 1, 1, 1, 1, 1, 1, 1, 1, 1, 1, 1, 1, 1, 1, 1, 1, 1, 1, 1, 1, 1, 1, 1, 1, 1, 1, 1, 1, 1, 1, 1, 1, 1, 1, 1, 1, 1, 1, 1, 1, 1, 1, 1, 1, 1, 1, 1, 1, 1, 1, 1, 1, 1, 1, 1, 1, 1, 1, 1, 1, 1, 1, 1, 1, 1, 1, 1, 1, 1, 1, 1, 1, 1, 1, 1, 1, 1, 1, 1, 1, 1, 1, 1, 1, 1, 1, 1, 1, 1, 1, 1, 1, 1, 1, 1, 1, 1, 1, 1, 1, 1, 1, 1, 1, 1, 1, 1, 1, 1, 1, 1, 1, 1, 1, 1, 1, 1, 1, 1, 1, 1, 1, 1, 1, 1, 1, 1, 1, 1, 1, 1, 1, 1, 1, 1, 1, 1, 1, 1, 1, 1, 1, 1, 1, 1, 1, 1, 1, 1, 1, 1, 1, 1, 1, 1, 1, 1, 1, 1, 1, 1, 1, 1, 1, 1, 1, 1, 1, 1, 1, 1, 1, 1, 1, 1, 1, 1, 1, 1, 1, 1, 1, 1, 1, 1, 1, 1, 1, 1, 1, 1, 1, 1, 1, 1, 1, 1, 1, 1, 1, 1, 1, 1, 1, 1, 1, 1, 1, 1, 1, 1, 1, 1, 1, 1, 1, 1, 1, 1, 1, 1, 1, 1, 1, 1, 1, 1, 1, 1, 1, 1, 1, 1, 1, 1, 1, 1, 1, 1, 1, 1, 1, 1, 1, 1, 1, 1, 1, 1, 1, 1, 1, 1, 1, 1, 1, 1, 1, 1, 1, 1, 1, 1, 1, 1, 1, 1, 1, 1, 1, 1, 1, 1, 1, 1, 1, 1, 1, 1, 1, 1, 1, 1, 1, 1, 1, 1, 1, 1, 1, 1, 1, 1, 1, 1, 1, 1, 1, 1, 1, 1, 1, 1, 1, 1, 1, 1, 1, 1, 1, 1, 1, 1, 1, 1, 1, 1, 1, 1, 1, 1, 1, 1, 1, 1, 1, 1, 1, 1, 1, 1, 1, 1, 1, 1, 1, 1, 1, 1, 1, 1, 1, 1, 1, 1, 1, 1, 1, 1, 1, 1, 1, 1, 1, 1, 1, 1, 1, 1, 1, 1, 1, 1, 1, 1, 1, 1, 1, 1, 1, 1, 1, 1, 1, 1, 1, 0, 0, 0, 0, 0, 0, 0, 0, 1, 1, 1, 1, 1, 1, 1, 1, 1, 1, 1, 1, 1, 1, 1, 1, 1, 1, 1, 1, 1, 1, 1, 1, 1, 1, 1, 1, 1, 1, 1, 1, 1, 1, 1, 1, 1, 1, 1, 1, 1, 1, 1, 1, 1, 1, 1, 1, 1, 1, 1, 1, 1, 1, 1, 1, 1, 1, 1, 1, 1, 1, 1, 1, 1, 1, 1, 1, 1, 1, 1, 1, 1, 1, 1, 1, 1, 1, 1, 1, 1, 1, 1, 1, 1, 1, 1, 1])
_uv = me_material.uv_layers.new(name='UVTex')
_uv.uv.foreach_set('vector', [0.08652, 0.3227, 0.1264, 0.3143, 0.1325, 0.4395, 0.08778, 0.448, 0.08652, 0.3227, 0.1325, 0.4395, 0.1637, 0.2899, 0.1946, 0.3926, 0.1565, 0.4117, 0.1565, 0.4117, 0.1264, 0.3143, 0.1637, 0.2899, 0.04841, 0.3354, 0.08652, 0.3227, 0.08778, 0.448, 0.08778, 0.448, 0.04646, 0.4476, 0.04841, 0.3354, 0.008401, 0.435, 0.008023, 0.3078, 0.04841, 0.3354, 0.04841, 0.3354, 0.04646, 0.4476, 0.008401, 0.435, 0.1264, 0.3143, 0.08652, 0.3227, 0.08446, 0.1952, 0.08446, 0.1952, 0.116, 0.1695, 0.1264, 0.3143, 0.1605, 0.1455, 0.1637, 0.2899, 0.1264, 0.3143, 0.1264, 0.3143, 0.116, 0.1695, 0.1605, 0.1455, 0.08652, 0.3227, 0.04841, 0.3354, 0.04881, 0.2923, 0.04881, 0.2923, 0.04841, 0.3354, 0.008023, 0.3078, 0.04881, 0.2923, 0.008023, 0.3078, 0.01002, 0.1622, 0.01002, 0.1622, 0.05168, 0.1779, 0.04881, 0.2923, 0.08446, 0.1952, 0.08652, 0.3227, 0.04881, 0.2923, 0.04881, 0.2923, 0.05168, 0.1779, 0.08446, 0.1952, 0.1565, 0.4117, 0.1325, 0.4395, 0.1264, 0.3143, 0.4904, 0.1655, 0.4558, 0.1612, 0.4714, 0.09758, 0.4534, 0.2612, 0.4223, 0.2634, 0.422, 0.1632, 0.422, 0.1632, 0.4558, 0.1612, 0.4534, 0.2612, 0.422, 0.1632, 0.4223, 0.2634, 0.385, 0.2669, 0.385, 0.2669, 0.3888, 0.1611, 0.422, 0.1632, 0.4558, 0.1612, 0.422, 0.1632, 0.4257, 0.1016, 0.4257, 0.1016, 0.4714, 0.09758, 0.4558, 0.1612, 0.4743, 0.3175, 0.4518, 0.3315, 0.4534, 0.2612, 0.4834, 0.403, 0.4643, 0.4239, 0.4518, 0.3315, 0.4518, 0.3315, 0.4743, 0.3175, 0.4834, 0.403, 0.4743, 0.3175, 0.4534, 0.2612, 0.4836, 0.2389, 0.4974, 0.781, 0.4661, 0.8306, 0.469, 0.7029, 0.469, 0.7029, 0.4661, 0.8306, 0.4409, 0.8138, 0.4409, 0.8138, 0.4397, 0.6764, 0.469, 0.7029, 0.4857, 0.9141, 0.4498, 0.9251, 0.4409, 0.8138, 0.4409, 0.8138, 0.4661, 0.8306, 0.4857, 0.9141, 0.4409, 0.8138, 0.4498, 0.9251, 0.4148, 0.9391, 0.4148, 0.9391, 0.4032, 0.8213, 0.4409, 0.8138, 0.4409, 0.8138, 0.4032, 0.8213, 0.3948, 0.7109, 0.3948, 0.7109, 0.4397, 0.6764, 0.4409, 0.8138, 0.2112, 0.1259, 0.2149, 0.1764, 0.1872, 0.1155, 0.2041, 0.7991, 0.1932, 0.739, 0.2315, 0.7405, 0.2315, 0.7405, 0.2384, 0.7904, 0.2041, 0.7991, 0.1791, 0.8032, 0.1932, 0.739, 0.2041, 0.7991, 0.1932, 0.739, 0.2005, 0.6693, 0.2409, 0.6821, 0.2409, 0.6821, 0.2315, 0.7405, 0.1932, 0.739, 0.2409, 0.6821, 0.2005, 0.6693, 0.2007, 0.6101, 0.2007, 0.6101, 0.2453, 0.6322, 0.2409, 0.6821, 0.2041, 0.7991, 0.2384, 0.7904, 0.2427, 0.8673, 0.2427, 0.8673, 0.1977, 0.8675, 0.2041, 0.7991, 0.2041, 0.7991, 0.1977, 0.8675, 0.1791, 0.8032, 0.3477, 0.1084, 0.3149, 0.1958, 0.312, 0.1416, 0.2892, 0.7833, 0.2384, 0.7904, 0.2315, 0.7405, 0.2315, 0.7405, 0.2917, 0.7471, 0.2892, 0.7833, 0.2947, 0.7065, 0.2917, 0.7471, 0.2315, 0.7405, 0.2315, 0.7405, 0.2409, 0.6821, 0.2947, 0.7065, 0.2947, 0.7065, 0.2409, 0.6821, 0.2453, 0.6322, 0.2453, 0.6322, 0.3005, 0.6681, 0.2947, 0.7065, 0.2892, 0.7833, 0.2961, 0.8249, 0.2427, 0.8673, 0.2427, 0.8673, 0.2384, 0.7904, 0.2892, 0.7833, 0.21, 0.9238, 0.1725, 0.9277, 0.1722, 0.8965, 0.1722, 0.8965, 0.2105, 0.8977, 0.21, 0.9238, 0.1106, 0.987, 0.1033, 0.9357, 0.1355, 0.9306, 0.1033, 0.9357, 0.1047, 0.901, 0.1361, 0.8993, 0.1361, 0.8993, 0.1355, 0.9306, 0.1033, 0.9357, 0.1347, 0.8574, 0.1732, 0.8578, 0.1722, 0.8965, 0.1722, 0.8965, 0.1361, 0.8993, 0.1347, 0.8574, 0.1725, 0.9277, 0.21, 0.9238, 0.1769, 0.9883, 0.2104, 0.9813, 0.21, 0.9238, 0.2474, 0.9291, 0.2436, 0.8983, 0.2474, 0.9291, 0.21, 0.9238, 0.21, 0.9238, 0.2105, 0.8977, 0.2436, 0.8983, 0.1769, 0.9883, 0.21, 0.9238, 0.2104, 0.9813, 0.2474, 0.9291, 0.2388, 0.9737, 0.2104, 0.9813, 0.1383, 0.9886, 0.1106, 0.987, 0.1355, 0.9306, 0.1769, 0.9883, 0.1383, 0.9886, 0.1725, 0.9277, 0.1725, 0.9277, 0.1355, 0.9306, 0.1361, 0.8993, 0.1361, 0.8993, 0.1722, 0.8965, 0.1725, 0.9277, 0.1355, 0.9306, 0.1725, 0.9277, 0.1383, 0.9886, 0.4721, 0.02935, 0.4714, 0.09758, 0.4257, 0.1016, 0.4257, 0.1016, 0.4275, 0.01966, 0.4721, 0.02935, 0.4539, 0.9633, 0.4498, 0.9251, 0.4857, 0.9141, 0.4857, 0.9141, 0.4894, 0.9623, 0.4539, 0.9633, 0.083, 0.1506, 0.05246, 0.1383, 0.05881, 0.04401, 0.05881, 0.04401, 0.07872, 0.04751, 0.083, 0.1506, 0.105, 0.0315, 0.1121, 0.1358, 0.083, 0.1506, 0.083, 0.1506, 0.07872, 0.04751, 0.105, 0.0315, 0.1317, 0.009605, 0.1471, 0.1016, 0.1121, 0.1358, 0.1121, 0.1358, 0.105, 0.0315, 0.1317, 0.009605, 0.05246, 0.1383, 0.02045, 0.1258, 0.03476, 0.02669, 0.03476, 0.02669, 0.05881, 0.04401, 0.05246, 0.1383, 0.3122, 0.3194, 0.3211, 0.3106, 0.2987, 0.2252, 0.2987, 0.2252, 0.2824, 0.2586, 0.3122, 0.3194, 0.3122, 0.3194, 0.2824, 0.2586, 0.2743, 0.2892, 0.2743, 0.2892, 0.3071, 0.3464, 0.3122, 0.3194, 0.233, 0.2137, 0.2336, 0.2329, 0.233, 0.251, 0.3699, 0.2094, 0.3576, 0.208, 0.3516, 0.2248, 0.3401, 0.2043, 0.3516, 0.2248, 0.3576, 0.208, 0.3658, 0.2512, 0.3778, 0.2144, 0.3699, 0.2094, 0.3411, 0.2956, 0.3658, 0.2512, 0.3516, 0.2248, 0.3516, 0.2248, 0.3292, 0.2781, 0.3411, 0.2956, 0.3501, 0.3126, 0.334, 0.3441, 0.3732, 0.3591, 0.3783, 0.2577, 0.3501, 0.3126, 0.3732, 0.3591, 0.3658, 0.2512, 0.3411, 0.2956, 0.3501, 0.3126, 0.3501, 0.3126, 0.3783, 0.2577, 0.3658, 0.2512, 0.3783, 0.2577, 0.3778, 0.2144, 0.3658, 0.2512, 0.3282, 0.3253, 0.334, 0.3441, 0.3501, 0.3126, 0.3501, 0.3126, 0.3411, 0.2956, 0.3282, 0.3253, 0.3292, 0.2781, 0.3211, 0.3106, 0.3282, 0.3253, 0.3282, 0.3253, 0.3411, 0.2956, 0.3292, 0.2781, 0.3292, 0.2781, 0.2987, 0.2252, 0.3211, 0.3106, 0.3292, 0.2781, 0.3516, 0.2248, 0.3401, 0.2043, 0.3401, 0.2043, 0.2987, 0.2252, 0.3292, 0.2781, 0.2186, 0.2039, 0.2223, 0.259, 0.1823, 0.256, 0.1823, 0.256, 0.1851, 0.2064, 0.2186, 0.2039, 0.3516, 0.2248, 0.3658, 0.2512, 0.3699, 0.2094, 0.05168, 0.1779, 0.05246, 0.1383, 0.083, 0.1506, 0.083, 0.1506, 0.08446, 0.1952, 0.05168, 0.1779, 0.01002, 0.1622, 0.02045, 0.1258, 0.05246, 0.1383, 0.05246, 0.1383, 0.05168, 0.1779, 0.01002, 0.1622, 0.08446, 0.1952, 0.083, 0.1506, 0.1121, 0.1358, 0.1121, 0.1358, 0.116, 0.1695, 0.08446, 0.1952, 0.116, 0.1695, 0.1121, 0.1358, 0.1471, 0.1016, 0.1471, 0.1016, 0.1605, 0.1455, 0.116, 0.1695, 0.4643, 0.4239, 0.4457, 0.4361, 0.4324, 0.3934, 0.4324, 0.3934, 0.4518, 0.3315, 0.4643, 0.4239, 0.4518, 0.3315, 0.4324, 0.3934, 0.3928, 0.3395, 0.4223, 0.2634, 0.4534, 0.2612, 0.4518, 0.3315, 0.308, 0.0793, 0.312, 0.1416, 0.2592, 0.1498, 0.2592, 0.1498, 0.2591, 0.07829, 0.308, 0.0793, 0.2591, 0.07829, 0.213, 0.06413, 0.2167, 0.02336, 0.2167, 0.02336, 0.2612, 0.02801, 0.2591, 0.07829, 0.2167, 0.02336, 0.213, 0.06413, 0.1972, 0.00813, 0.1851, 0.2064, 0.1823, 0.256, 0.1752, 0.2341, 0.2223, 0.259, 0.2186, 0.2039, 0.233, 0.2137, 0.233, 0.2137, 0.233, 0.251, 0.2223, 0.259, 0.4457, 0.4361, 0.4319, 0.4449, 0.4198, 0.4066, 0.4198, 0.4066, 0.4324, 0.3934, 0.4457, 0.4361, 0.4324, 0.3934, 0.4198, 0.4066, 0.3987, 0.3899, 0.3987, 0.3899, 0.3928, 0.3395, 0.4324, 0.3934, 0.0652, 0.8195, 0.008729, 0.7922, 0.008974, 0.7648, 0.06304, 0.9298, 0.03821, 0.9067, 0.04274, 0.8965, 0.03821, 0.9067, 0.008922, 0.9055, 0.008986, 0.8889, 0.03821, 0.9067, 0.008986, 0.8889, 0.04274, 0.8965, 0.0652, 0.8195, 0.1058, 0.8223, 0.09287, 0.919, 0.0652, 0.8195, 0.07318, 0.7781, 0.105, 0.7886, 0.105, 0.7886, 0.1058, 0.8223, 0.0652, 0.8195, 0.0652, 0.8195, 0.09287, 0.919, 0.06304, 0.9298, 0.4486, 0.62, 0.4032, 0.6226, 0.4352, 0.6088, 0.422, 0.1632, 0.3888, 0.1611, 0.3917, 0.1001, 0.3917, 0.1001, 0.4257, 0.1016, 0.422, 0.1632, 0.4257, 0.1016, 0.3917, 0.1001, 0.3906, 0.01565, 0.3906, 0.01565, 0.4275, 0.01966, 0.4257, 0.1016, 0.4539, 0.9633, 0.4158, 0.9679, 0.4148, 0.9391, 0.4148, 0.9391, 0.4498, 0.9251, 0.4539, 0.9633, 0.4032, 0.6226, 0.4486, 0.62, 0.4397, 0.6764, 0.3928, 0.3395, 0.385, 0.2669, 0.4223, 0.2634, 0.4223, 0.2634, 0.4518, 0.3315, 0.3928, 0.3395, 0.3948, 0.7109, 0.4032, 0.6226, 0.4397, 0.6764, 0.3245, 0.8828, 0.328, 0.8713, 0.3603, 0.8583, 0.3603, 0.8583, 0.3603, 0.8643, 0.3245, 0.8828, 0.3603, 0.8643, 0.3603, 0.8583, 0.3876, 0.8567, 0.3876, 0.8567, 0.3865, 0.8662, 0.3603, 0.8643, 0.328, 0.8713, 0.3245, 0.8828, 0.3167, 0.8807, 0.3167, 0.8807, 0.3245, 0.8828, 0.2977, 0.9195, 0.2977, 0.9195, 0.2946, 0.9122, 0.3167, 0.8807, 0.2946, 0.9122, 0.2845, 0.8859, 0.3006, 0.8702, 0.3006, 0.8702, 0.3167, 0.8807, 0.2946, 0.9122, 0.3167, 0.8807, 0.3006, 0.8702, 0.322, 0.8479, 0.322, 0.8479, 0.328, 0.8713, 0.3167, 0.8807, 0.322, 0.8479, 0.3548, 0.7884, 0.3603, 0.8583, 0.3603, 0.8583, 0.328, 0.8713, 0.322, 0.8479, 0.3548, 0.7884, 0.3767, 0.7813, 0.3876, 0.8567, 0.3876, 0.8567, 0.3603, 0.8583, 0.3548, 0.7884, 0.0652, 0.8195, 0.008974, 0.7648, 0.008975, 0.739, 0.008975, 0.739, 0.07318, 0.7781, 0.0652, 0.8195, 0.2848, 0.9511, 0.2794, 0.9429, 0.2946, 0.9122, 0.2946, 0.9122, 0.2977, 0.9195, 0.2848, 0.9511, 0.2794, 0.9429, 0.2678, 0.9126, 0.2845, 0.8859, 0.2845, 0.8859, 0.2946, 0.9122, 0.2794, 0.9429, 0.3245, 0.8828, 0.3078, 0.9403, 0.2977, 0.9195, 0.2977, 0.9195, 0.3078, 0.9403, 0.2986, 0.9741, 0.2986, 0.9741, 0.2848, 0.9511, 0.2977, 0.9195, 0.3603, 0.8643, 0.3622, 0.9114, 0.3407, 0.931, 0.3407, 0.931, 0.3245, 0.8828, 0.3603, 0.8643, 0.3245, 0.8828, 0.3407, 0.931, 0.327, 0.9501, 0.327, 0.9501, 0.3078, 0.9403, 0.3245, 0.8828, 0.3078, 0.9403, 0.327, 0.9501, 0.3192, 0.9858, 0.3192, 0.9858, 0.2986, 0.9741, 0.3078, 0.9403, 0.3865, 0.8662, 0.3824, 0.909, 0.3622, 0.9114, 0.3622, 0.9114, 0.3603, 0.8643, 0.3865, 0.8662, 0.3824, 0.909, 0.3671, 0.9543, 0.3622, 0.9114, 0.3407, 0.931, 0.3671, 0.9543, 0.3451, 0.981, 0.3407, 0.931, 0.3451, 0.981, 0.327, 0.9501, 0.3622, 0.9114, 0.3671, 0.9543, 0.3407, 0.931, 0.327, 0.9501, 0.3451, 0.981, 0.3192, 0.9858, 0.3548, 0.7884, 0.354, 0.7323, 0.3813, 0.7346, 0.3813, 0.7346, 0.3767, 0.7813, 0.3548, 0.7884, 0.3548, 0.7884, 0.322, 0.8479, 0.3321, 0.7476, 0.3321, 0.7476, 0.354, 0.7323, 0.3548, 0.7884, 0.008986, 0.8889, 0.008729, 0.7922, 0.04274, 0.8965, 0.04274, 0.8965, 0.008729, 0.7922, 0.0652, 0.8195, 0.04274, 0.8965, 0.0652, 0.8195, 0.06304, 0.9298, 0.3006, 0.8702, 0.2998, 0.8565, 0.322, 0.8479, 0.2998, 0.8565, 0.3006, 0.8702, 0.2845, 0.8859, 0.2845, 0.8859, 0.2824, 0.8736, 0.2998, 0.8565, 0.2678, 0.9126, 0.2647, 0.9022, 0.2824, 0.8736, 0.2824, 0.8736, 0.2845, 0.8859, 0.2678, 0.9126, 0.2112, 0.1259, 0.1872, 0.1155, 0.1821, 0.02737, 0.3453, 0.02212, 0.3477, 0.1084, 0.312, 0.1416, 0.08652, 0.3227, 0.08778, 0.448, 0.1325, 0.4395, 0.1325, 0.4395, 0.1264, 0.3143, 0.08652, 0.3227, 0.1637, 0.2899, 0.1264, 0.3143, 0.1565, 0.4117, 0.1565, 0.4117, 0.1946, 0.3926, 0.1637, 0.2899, 0.04841, 0.3354, 0.04646, 0.4476, 0.08778, 0.448, 0.08778, 0.448, 0.08652, 0.3227, 0.04841, 0.3354, 0.008401, 0.435, 0.04646, 0.4476, 0.04841, 0.3354, 0.04841, 0.3354, 0.008023, 0.3078, 0.008401, 0.435, 0.1264, 0.3143, 0.116, 0.1695, 0.08446, 0.1952, 0.08446, 0.1952, 0.08652, 0.3227, 0.1264, 0.3143, 0.1605, 0.1455, 0.116, 0.1695, 0.1264, 0.3143, 0.1264, 0.3143, 0.1637, 0.2899, 0.1605, 0.1455, 0.08652, 0.3227, 0.04881, 0.2923, 0.04841, 0.3354, 0.04881, 0.2923, 0.008023, 0.3078, 0.04841, 0.3354, 0.04881, 0.2923, 0.05168, 0.1779, 0.01002, 0.1622, 0.01002, 0.1622, 0.008023, 0.3078, 0.04881, 0.2923, 0.08446, 0.1952, 0.05168, 0.1779, 0.04881, 0.2923, 0.04881, 0.2923, 0.08652, 0.3227, 0.08446, 0.1952, 0.1565, 0.4117, 0.1264, 0.3143, 0.1325, 0.4395, 0.4904, 0.1655, 0.4714, 0.09758, 0.4558, 0.1612, 0.4534, 0.2612, 0.4558, 0.1612, 0.422, 0.1632, 0.422, 0.1632, 0.4223, 0.2634, 0.4534, 0.2612, 0.422, 0.1632, 0.3888, 0.1611, 0.385, 0.2669, 0.385, 0.2669, 0.4223, 0.2634, 0.422, 0.1632, 0.4558, 0.1612, 0.4714, 0.09758, 0.4257, 0.1016, 0.4257, 0.1016, 0.422, 0.1632, 0.4558, 0.1612, 0.4743, 0.3175, 0.4534, 0.2612, 0.4518, 0.3315, 0.4834, 0.403, 0.4743, 0.3175, 0.4518, 0.3315, 0.4518, 0.3315, 0.4643, 0.4239, 0.4834, 0.403, 0.4743, 0.3175, 0.4836, 0.2389, 0.4534, 0.2612, 0.4974, 0.781, 0.469, 0.7029, 0.4661, 0.8306, 0.469, 0.7029, 0.4397, 0.6764, 0.4409, 0.8138, 0.4409, 0.8138, 0.4661, 0.8306, 0.469, 0.7029, 0.4486, 0.62, 0.4397, 0.6764, 0.469, 0.7029, 0.4857, 0.9141, 0.4661, 0.8306, 0.4409, 0.8138, 0.4409, 0.8138, 0.4498, 0.9251, 0.4857, 0.9141, 0.4409, 0.8138, 0.4032, 0.8213, 0.4148, 0.9391, 0.4148, 0.9391, 0.4498, 0.9251, 0.4409, 0.8138, 0.4409, 0.8138, 0.4397, 0.6764, 0.3948, 0.7109, 0.3948, 0.7109, 0.4032, 0.8213, 0.4409, 0.8138, 0.4486, 0.62, 0.469, 0.7029, 0.4746, 0.5999, 0.4721, 0.02935, 0.4275, 0.01966, 0.4257, 0.1016, 0.4257, 0.1016, 0.4714, 0.09758, 0.4721, 0.02935, 0.4539, 0.9633, 0.4894, 0.9623, 0.4857, 0.9141, 0.4857, 0.9141, 0.4498, 0.9251, 0.4539, 0.9633, 0.083, 0.1506, 0.07872, 0.04751, 0.05881, 0.04401, 0.05881, 0.04401, 0.05246, 0.1383, 0.083, 0.1506, 0.105, 0.0315, 0.07872, 0.04751, 0.083, 0.1506, 0.083, 0.1506, 0.1121, 0.1358, 0.105, 0.0315, 0.1317, 0.009605, 0.105, 0.0315, 0.1121, 0.1358, 0.1121, 0.1358, 0.1471, 0.1016, 0.1317, 0.009605, 0.05246, 0.1383, 0.05881, 0.04401, 0.03476, 0.02669, 0.03476, 0.02669, 0.02045, 0.1258, 0.05246, 0.1383, 0.3122, 0.3194, 0.2824, 0.2586, 0.2987, 0.2252, 0.2987, 0.2252, 0.3211, 0.3106, 0.3122, 0.3194, 0.3122, 0.3194, 0.3071, 0.3464, 0.2743, 0.2892, 0.2743, 0.2892, 0.2824, 0.2586, 0.3122, 0.3194, 0.233, 0.2137, 0.233, 0.251, 0.2336, 0.2329, 0.3699, 0.2094, 0.3516, 0.2248, 0.3576, 0.208, 0.3401, 0.2043, 0.3576, 0.208, 0.3516, 0.2248, 0.3658, 0.2512, 0.3699, 0.2094, 0.3778, 0.2144, 0.3411, 0.2956, 0.3292, 0.2781, 0.3516, 0.2248, 0.3516, 0.2248, 0.3658, 0.2512, 0.3411, 0.2956, 0.3501, 0.3126, 0.3732, 0.3591, 0.334, 0.3441, 0.3783, 0.2577, 0.3732, 0.3591, 0.3501, 0.3126, 0.3658, 0.2512, 0.3783, 0.2577, 0.3501, 0.3126, 0.3501, 0.3126, 0.3411, 0.2956, 0.3658, 0.2512, 0.3783, 0.2577, 0.3658, 0.2512, 0.3778, 0.2144, 0.3282, 0.3253, 0.3411, 0.2956, 0.3501, 0.3126, 0.3501, 0.3126, 0.334, 0.3441, 0.3282, 0.3253, 0.3292, 0.2781, 0.3411, 0.2956, 0.3282, 0.3253, 0.3282, 0.3253, 0.3211, 0.3106, 0.3292, 0.2781, 0.3292, 0.2781, 0.3211, 0.3106, 0.2987, 0.2252, 0.3292, 0.2781, 0.2987, 0.2252, 0.3401, 0.2043, 0.3401, 0.2043, 0.3516, 0.2248, 0.3292, 0.2781, 0.2186, 0.2039, 0.1851, 0.2064, 0.1823, 0.256, 0.1823, 0.256, 0.2223, 0.259, 0.2186, 0.2039, 0.3516, 0.2248, 0.3699, 0.2094, 0.3658, 0.2512, 0.05168, 0.1779, 0.08446, 0.1952, 0.083, 0.1506, 0.083, 0.1506, 0.05246, 0.1383, 0.05168, 0.1779, 0.01002, 0.1622, 0.05168, 0.1779, 0.05246, 0.1383, 0.05246, 0.1383, 0.02045, 0.1258, 0.01002, 0.1622, 0.08446, 0.1952, 0.116, 0.1695, 0.1121, 0.1358, 0.1121, 0.1358, 0.083, 0.1506, 0.08446, 0.1952, 0.116, 0.1695, 0.1605, 0.1455, 0.1471, 0.1016, 0.1471, 0.1016, 0.1121, 0.1358, 0.116, 0.1695, 0.4643, 0.4239, 0.4518, 0.3315, 0.4324, 0.3934, 0.4324, 0.3934, 0.4457, 0.4361, 0.4643, 0.4239, 0.4518, 0.3315, 0.3928, 0.3395, 0.4324, 0.3934, 0.4223, 0.2634, 0.4518, 0.3315, 0.4534, 0.2612, 0.1851, 0.2064, 0.1752, 0.2341, 0.1823, 0.256, 0.2223, 0.259, 0.233, 0.251, 0.233, 0.2137, 0.233, 0.2137, 0.2186, 0.2039, 0.2223, 0.259, 0.4457, 0.4361, 0.4324, 0.3934, 0.4198, 0.4066, 0.4198, 0.4066, 0.4319, 0.4449, 0.4457, 0.4361, 0.4324, 0.3934, 0.3928, 0.3395, 0.3987, 0.3899, 0.3987, 0.3899, 0.4198, 0.4066, 0.4324, 0.3934, 0.0652, 0.8195, 0.008974, 0.7648, 0.008729, 0.7922, 0.06304, 0.9298, 0.04274, 0.8965, 0.03821, 0.9067, 0.03821, 0.9067, 0.008986, 0.8889, 0.008922, 0.9055, 0.03821, 0.9067, 0.04274, 0.8965, 0.008986, 0.8889, 0.0652, 0.8195, 0.09287, 0.919, 0.1058, 0.8223, 0.0652, 0.8195, 0.1058, 0.8223, 0.105, 0.7886, 0.105, 0.7886, 0.07318, 0.7781, 0.0652, 0.8195, 0.0652, 0.8195, 0.06304, 0.9298, 0.09287, 0.919, 0.4486, 0.62, 0.4352, 0.6088, 0.4032, 0.6226, 0.422, 0.1632, 0.4257, 0.1016, 0.3917, 0.1001, 0.3917, 0.1001, 0.3888, 0.1611, 0.422, 0.1632, 0.4257, 0.1016, 0.4275, 0.01966, 0.3906, 0.01565, 0.3906, 0.01565, 0.3917, 0.1001, 0.4257, 0.1016, 0.4539, 0.9633, 0.4498, 0.9251, 0.4148, 0.9391, 0.4148, 0.9391, 0.4158, 0.9679, 0.4539, 0.9633, 0.4032, 0.6226, 0.4397, 0.6764, 0.4486, 0.62, 0.3928, 0.3395, 0.4518, 0.3315, 0.4223, 0.2634, 0.4223, 0.2634, 0.385, 0.2669, 0.3928, 0.3395, 0.3948, 0.7109, 0.4397, 0.6764, 0.4032, 0.6226, 0.3245, 0.8828, 0.3603, 0.8643, 0.3603, 0.8583, 0.3603, 0.8583, 0.328, 0.8713, 0.3245, 0.8828, 0.3603, 0.8643, 0.3865, 0.8662, 0.3876, 0.8567, 0.3876, 0.8567, 0.3603, 0.8583, 0.3603, 0.8643, 0.328, 0.8713, 0.3167, 0.8807, 0.3245, 0.8828, 0.3167, 0.8807, 0.2946, 0.9122, 0.2977, 0.9195, 0.2977, 0.9195, 0.3245, 0.8828, 0.3167, 0.8807, 0.2946, 0.9122, 0.3167, 0.8807, 0.3006, 0.8702, 0.3006, 0.8702, 0.2845, 0.8859, 0.2946, 0.9122, 0.3167, 0.8807, 0.328, 0.8713, 0.322, 0.8479, 0.322, 0.8479, 0.3006, 0.8702, 0.3167, 0.8807, 0.322, 0.8479, 0.328, 0.8713, 0.3603, 0.8583, 0.3603, 0.8583, 0.3548, 0.7884, 0.322, 0.8479, 0.3548, 0.7884, 0.3603, 0.8583, 0.3876, 0.8567, 0.3876, 0.8567, 0.3767, 0.7813, 0.3548, 0.7884, 0.0652, 0.8195, 0.07318, 0.7781, 0.008975, 0.739, 0.008975, 0.739, 0.008974, 0.7648, 0.0652, 0.8195, 0.2848, 0.9511, 0.2977, 0.9195, 0.2946, 0.9122, 0.2946, 0.9122, 0.2794, 0.9429, 0.2848, 0.9511, 0.2794, 0.9429, 0.2946, 0.9122, 0.2845, 0.8859, 0.2845, 0.8859, 0.2678, 0.9126, 0.2794, 0.9429, 0.3245, 0.8828, 0.2977, 0.9195, 0.3078, 0.9403, 0.2977, 0.9195, 0.2848, 0.9511, 0.2986, 0.9741, 0.2986, 0.9741, 0.3078, 0.9403, 0.2977, 0.9195, 0.3603, 0.8643, 0.3245, 0.8828, 0.3407, 0.931, 0.3407, 0.931, 0.3622, 0.9114, 0.3603, 0.8643, 0.3245, 0.8828, 0.3078, 0.9403, 0.327, 0.9501, 0.327, 0.9501, 0.3407, 0.931, 0.3245, 0.8828, 0.3078, 0.9403, 0.2986, 0.9741, 0.3192, 0.9858, 0.3192, 0.9858, 0.327, 0.9501, 0.3078, 0.9403, 0.3865, 0.8662, 0.3603, 0.8643, 0.3622, 0.9114, 0.3622, 0.9114, 0.3824, 0.909, 0.3865, 0.8662, 0.3824, 0.909, 0.3622, 0.9114, 0.3671, 0.9543, 0.3407, 0.931, 0.3451, 0.981, 0.3671, 0.9543, 0.3407, 0.931, 0.327, 0.9501, 0.3451, 0.981, 0.3622, 0.9114, 0.3407, 0.931, 0.3671, 0.9543, 0.327, 0.9501, 0.3192, 0.9858, 0.3451, 0.981, 0.3548, 0.7884, 0.3767, 0.7813, 0.3813, 0.7346, 0.3813, 0.7346, 0.354, 0.7323, 0.3548, 0.7884, 0.3548, 0.7884, 0.354, 0.7323, 0.3321, 0.7476, 0.3321, 0.7476, 0.322, 0.8479, 0.3548, 0.7884, 0.008986, 0.8889, 0.04274, 0.8965, 0.008729, 0.7922, 0.04274, 0.8965, 0.0652, 0.8195, 0.008729, 0.7922, 0.04274, 0.8965, 0.06304, 0.9298, 0.0652, 0.8195, 0.3006, 0.8702, 0.322, 0.8479, 0.2998, 0.8565, 0.2998, 0.8565, 0.2824, 0.8736, 0.2845, 0.8859, 0.2845, 0.8859, 0.3006, 0.8702, 0.2998, 0.8565, 0.2678, 0.9126, 0.2845, 0.8859, 0.2824, 0.8736, 0.2824, 0.8736, 0.2647, 0.9022, 0.2678, 0.9126, 0.008401, 0.4712, 0.008401, 0.435, 0.0455, 0.5402, 0.0455, 0.5402, 0.008493, 0.5136, 0.008401, 0.4712, 0.04646, 0.4476, 0.08778, 0.448, 0.08653, 0.5614, 0.08653, 0.5614, 0.0455, 0.5402, 0.04646, 0.4476, 0.08653, 0.5614, 0.08778, 0.448, 0.1325, 0.4395, 0.1325, 0.4395, 0.1318, 0.5402, 0.08653, 0.5614, 0.1531, 0.5586, 0.1565, 0.4117, 0.1639, 0.4878, 0.1639, 0.4878, 0.1565, 0.4117, 0.1946, 0.3926, 0.1639, 0.4878, 0.1946, 0.3926, 0.2012, 0.4631, 0.008401, 0.435, 0.04646, 0.4476, 0.0455, 0.5402, 0.04744, 0.6162, 0.0455, 0.5402, 0.08653, 0.5614, 0.08653, 0.5614, 0.08451, 0.6162, 0.04744, 0.6162, 0.08653, 0.5614, 0.1318, 0.5402, 0.1302, 0.6162, 0.1302, 0.6162, 0.08451, 0.6162, 0.08653, 0.5614, 0.1718, 0.5522, 0.1531, 0.5586, 0.1639, 0.4878, 0.1531, 0.5586, 0.1718, 0.5522, 0.175, 0.6162, 0.175, 0.6162, 0.1302, 0.6162, 0.1531, 0.5586, 0.1531, 0.5586, 0.1318, 0.5402, 0.1325, 0.4395, 0.1325, 0.4395, 0.1565, 0.4117, 0.1531, 0.5586, 0.0455, 0.5402, 0.04744, 0.6162, 0.008669, 0.6162, 0.008669, 0.6162, 0.008493, 0.5136, 0.0455, 0.5402, 0.1531, 0.5586, 0.1302, 0.6162, 0.1318, 0.5402, 0.008401, 0.4712, 0.008493, 0.5136, 0.0455, 0.5402, 0.0455, 0.5402, 0.008401, 0.435, 0.008401, 0.4712, 0.04646, 0.4476, 0.0455, 0.5402, 0.08653, 0.5614, 0.08653, 0.5614, 0.08778, 0.448, 0.04646, 0.4476, 0.08653, 0.5614, 0.1318, 0.5402, 0.1325, 0.4395, 0.1325, 0.4395, 0.08778, 0.448, 0.08653, 0.5614, 0.1531, 0.5586, 0.1639, 0.4878, 0.1565, 0.4117, 0.1639, 0.4878, 0.1946, 0.3926, 0.1565, 0.4117, 0.1639, 0.4878, 0.2012, 0.4631, 0.1946, 0.3926, 0.008401, 0.435, 0.0455, 0.5402, 0.04646, 0.4476, 0.04744, 0.6162, 0.08451, 0.6162, 0.08653, 0.5614, 0.08653, 0.5614, 0.0455, 0.5402, 0.04744, 0.6162, 0.08653, 0.5614, 0.08451, 0.6162, 0.1302, 0.6162, 0.1302, 0.6162, 0.1318, 0.5402, 0.08653, 0.5614, 0.1718, 0.5522, 0.1639, 0.4878, 0.1531, 0.5586, 0.1531, 0.5586, 0.1302, 0.6162, 0.175, 0.6162, 0.175, 0.6162, 0.1718, 0.5522, 0.1531, 0.5586, 0.1531, 0.5586, 0.1565, 0.4117, 0.1325, 0.4395, 0.1325, 0.4395, 0.1318, 0.5402, 0.1531, 0.5586, 0.0455, 0.5402, 0.008493, 0.5136, 0.008669, 0.6162, 0.008669, 0.6162, 0.04744, 0.6162, 0.0455, 0.5402, 0.1531, 0.5586, 0.1318, 0.5402, 0.1302, 0.6162, 0.3142, 0.7174, 0.3321, 0.7476, 0.354, 0.7323, 0.354, 0.7323, 0.3813, 0.7346, 0.3744, 0.698, 0.354, 0.7323, 0.3321, 0.7476, 0.3142, 0.7174, 0.3744, 0.698, 0.3813, 0.7346, 0.354, 0.7323, 0.4266, 0.5953, 0.4352, 0.6088, 0.4032, 0.6226, 0.3142, 0.7174, 0.3744, 0.698, 0.354, 0.7323, 0.3142, 0.7174, 0.354, 0.7323, 0.3744, 0.698, 0.4266, 0.5953, 0.4032, 0.6226, 0.4352, 0.6088, 0.2592, 0.1498, 0.312, 0.1416, 0.3149, 0.1958, 0.2592, 0.1498, 0.3149, 0.1958, 0.2593, 0.2171, 0.4397, 0.6764, 0.4486, 0.62, 0.4746, 0.5999, 0.4397, 0.6764, 0.4746, 0.5999, 0.469, 0.7029, 0.2149, 0.1764, 0.2112, 0.1259, 0.2592, 0.1498, 0.2149, 0.1764, 0.2592, 0.1498, 0.2593, 0.2171, 0.213, 0.06413, 0.2591, 0.07829, 0.2592, 0.1498, 0.213, 0.06413, 0.2592, 0.1498, 0.2112, 0.1259, 0.2612, 0.02801, 0.3064, 0.04414, 0.308, 0.0793, 0.2612, 0.02801, 0.308, 0.0793, 0.2591, 0.07829, 0.1821, 0.02737, 0.1972, 0.00813, 0.213, 0.06413, 0.1821, 0.02737, 0.213, 0.06413, 0.2112, 0.1259, 0.3453, 0.02212, 0.312, 0.1416, 0.308, 0.0793, 0.3064, 0.04414, 0.3315, 0.004004, 0.3453, 0.02212, 0.3064, 0.04414, 0.3453, 0.02212, 0.308, 0.0793, 0.4836, 0.2389, 0.4534, 0.2612, 0.4558, 0.1612, 0.4836, 0.2389, 0.4558, 0.1612, 0.4904, 0.1655, 0.4558, 0.1612, 0.4534, 0.2612, 0.4836, 0.2389, 0.4558, 0.1612, 0.4836, 0.2389, 0.4904, 0.1655, 0.3064, 0.04414, 0.308, 0.0793, 0.3453, 0.02212, 0.3064, 0.04414, 0.3453, 0.02212, 0.3315, 0.004004, 0.3453, 0.02212, 0.308, 0.0793, 0.312, 0.1416, 0.1821, 0.02737, 0.2112, 0.1259, 0.213, 0.06413, 0.1821, 0.02737, 0.213, 0.06413, 0.1972, 0.00813, 0.2612, 0.02801, 0.2591, 0.07829, 0.308, 0.0793, 0.2612, 0.02801, 0.308, 0.0793, 0.3064, 0.04414, 0.213, 0.06413, 0.2112, 0.1259, 0.2592, 0.1498, 0.213, 0.06413, 0.2592, 0.1498, 0.2591, 0.07829, 0.2149, 0.1764, 0.2593, 0.2171, 0.2592, 0.1498, 0.2149, 0.1764, 0.2592, 0.1498, 0.2112, 0.1259, 0.2592, 0.1498, 0.2593, 0.2171, 0.3149, 0.1958, 0.2592, 0.1498, 0.3149, 0.1958, 0.312, 0.1416, 0.3453, 0.02212, 0.312, 0.1416, 0.3477, 0.1084, 0.2112, 0.1259, 0.1821, 0.02737, 0.1872, 0.1155, 0.2167, 0.02336, 0.1972, 0.00813, 0.213, 0.06413, 0.2167, 0.02336, 0.2591, 0.07829, 0.2612, 0.02801, 0.2591, 0.07829, 0.2167, 0.02336, 0.213, 0.06413, 0.2592, 0.1498, 0.308, 0.0793, 0.2591, 0.07829, 0.308, 0.0793, 0.2592, 0.1498, 0.312, 0.1416, 0.1355, 0.9306, 0.1383, 0.9886, 0.1725, 0.9277, 0.1361, 0.8993, 0.1725, 0.9277, 0.1722, 0.8965, 0.1725, 0.9277, 0.1361, 0.8993, 0.1355, 0.9306, 0.1769, 0.9883, 0.1725, 0.9277, 0.1383, 0.9886, 0.1383, 0.9886, 0.1355, 0.9306, 0.1106, 0.987, 0.2474, 0.9291, 0.2104, 0.9813, 0.2388, 0.9737, 0.1769, 0.9883, 0.2104, 0.9813, 0.21, 0.9238, 0.21, 0.9238, 0.2436, 0.8983, 0.2105, 0.8977, 0.2436, 0.8983, 0.21, 0.9238, 0.2474, 0.9291, 0.2104, 0.9813, 0.2474, 0.9291, 0.21, 0.9238, 0.1725, 0.9277, 0.1769, 0.9883, 0.21, 0.9238, 0.1722, 0.8965, 0.1347, 0.8574, 0.1361, 0.8993, 0.1347, 0.8574, 0.1722, 0.8965, 0.1732, 0.8578, 0.1361, 0.8993, 0.1033, 0.9357, 0.1355, 0.9306, 0.1033, 0.9357, 0.1361, 0.8993, 0.1047, 0.901, 0.1106, 0.987, 0.1355, 0.9306, 0.1033, 0.9357, 0.1722, 0.8965, 0.21, 0.9238, 0.2105, 0.8977, 0.21, 0.9238, 0.1722, 0.8965, 0.1725, 0.9277, 0.2427, 0.8673, 0.2892, 0.7833, 0.2384, 0.7904, 0.2892, 0.7833, 0.2427, 0.8673, 0.2961, 0.8249, 0.2453, 0.6322, 0.2947, 0.7065, 0.3005, 0.6681, 0.2947, 0.7065, 0.2453, 0.6322, 0.2409, 0.6821, 0.2315, 0.7405, 0.2947, 0.7065, 0.2409, 0.6821, 0.2947, 0.7065, 0.2315, 0.7405, 0.2917, 0.7471, 0.2315, 0.7405, 0.2892, 0.7833, 0.2917, 0.7471, 0.2892, 0.7833, 0.2315, 0.7405, 0.2384, 0.7904, 0.3477, 0.1084, 0.312, 0.1416, 0.3149, 0.1958, 0.2041, 0.7991, 0.1791, 0.8032, 0.1977, 0.8675, 0.2427, 0.8673, 0.2041, 0.7991, 0.1977, 0.8675, 0.2041, 0.7991, 0.2427, 0.8673, 0.2384, 0.7904, 0.2007, 0.6101, 0.2409, 0.6821, 0.2453, 0.6322, 0.2409, 0.6821, 0.2007, 0.6101, 0.2005, 0.6693, 0.2409, 0.6821, 0.1932, 0.739, 0.2315, 0.7405, 0.1932, 0.739, 0.2409, 0.6821, 0.2005, 0.6693, 0.1791, 0.8032, 0.2041, 0.7991, 0.1932, 0.739, 0.2315, 0.7405, 0.2041, 0.7991, 0.2384, 0.7904, 0.2041, 0.7991, 0.2315, 0.7405, 0.1932, 0.739, 0.2112, 0.1259, 0.1872, 0.1155, 0.2149, 0.1764, 0.504, 0.464, 0.5035, 0.586, 0.504, 0.464, 0.516, 0.378, 0.516, 0.378, 0.516, 0.464, 0.516, 0.464, 0.516, 0.464, 0.516, 0.378, 0.5165, 0.587, 0.516, 0.464, 0.516, 0.464, 0.516, 0.464, 0.5165, 0.587, 0.5165, 0.587, 0.5165, 0.587, 0.5165, 0.587, 0.514, 0.708, 0.514, 0.708, 0.514, 0.708, 0.5165, 0.587, 0.514, 0.708, 0.514, 0.836, 0.514, 0.708, 0.504, 0.464, 0.506, 0.373, 0.506, 0.373, 0.506, 0.373, 0.504, 0.464, 0.504, 0.464, 0.6765, 0.501, 0.6765, 0.429, 0.6905, 0.421, 0.6905, 0.421, 0.6915, 0.501, 0.6765, 0.501, 0.677, 0.61, 0.6765, 0.501, 0.6915, 0.501, 0.6915, 0.501, 0.692, 0.61, 0.677, 0.61, 0.677, 0.723, 0.677, 0.61, 0.692, 0.61, 0.692, 0.61, 0.69, 0.721, 0.677, 0.723, 0.6775, 0.849, 0.677, 0.723, 0.69, 0.721, 0.69, 0.721, 0.689, 0.849, 0.6775, 0.849, 0.6905, 0.421, 0.6765, 0.429, 0.6765, 0.501, 0.6765, 0.501, 0.6915, 0.501, 0.6905, 0.421, 0.6915, 0.501, 0.6765, 0.501, 0.677, 0.61, 0.677, 0.61, 0.692, 0.61, 0.6915, 0.501, 0.692, 0.61, 0.677, 0.61, 0.677, 0.723, 0.677, 0.723, 0.69, 0.721, 0.692, 0.61, 0.69, 0.721, 0.677, 0.723, 0.6775, 0.849, 0.6775, 0.849, 0.689, 0.849, 0.69, 0.721, 0.67, 0.502, 0.6705, 0.428, 0.6765, 0.428, 0.6765, 0.428, 0.6765, 0.502, 0.67, 0.502, 0.6705, 0.61, 0.67, 0.502, 0.6765, 0.502, 0.6765, 0.502, 0.677, 0.61, 0.6705, 0.61, 0.6705, 0.723, 0.6705, 0.61, 0.677, 0.61, 0.677, 0.61, 0.6765, 0.723, 0.6705, 0.723, 0.6715, 0.849, 0.6705, 0.723, 0.6765, 0.723, 0.6765, 0.723, 0.6775, 0.849, 0.6715, 0.849, 0.697, 0.721, 0.6955, 0.849, 0.689, 0.849, 0.689, 0.849, 0.6905, 0.721, 0.697, 0.721, 0.6985, 0.61, 0.697, 0.721, 0.6905, 0.721, 0.6905, 0.721, 0.692, 0.61, 0.6985, 0.61, 0.698, 0.501, 0.6985, 0.61, 0.692, 0.61, 0.692, 0.61, 0.6915, 0.501, 0.698, 0.501, 0.697, 0.422, 0.698, 0.501, 0.6915, 0.501, 0.6915, 0.501, 0.6905, 0.422, 0.697, 0.422, 0.9382, 0.5202, 0.9673, 0.5202, 0.9673, 0.5202, 0.9673, 0.5202, 0.9382, 0.5202, 0.9382, 0.5202, 0.9382, 0.4509, 0.9673, 0.4508, 0.9673, 0.4508, 0.9673, 0.4508, 0.9383, 0.4508, 0.9382, 0.4509, 0.9673, 0.5202, 0.9673, 0.4508, 0.9673, 0.4508, 0.9673, 0.4508, 0.9673, 0.5202, 0.9673, 0.5202, 0.9382, 0.5202, 0.9382, 0.4509, 0.9383, 0.4508, 0.9383, 0.4508, 0.9382, 0.5202, 0.9382, 0.5202, 0.9382, 0.5202, 0.9383, 0.4508, 0.9673, 0.4508, 0.9673, 0.4508, 0.9673, 0.5202, 0.9382, 0.5202, 0.9382, 0.4509, 0.9382, 0.5202, 0.9673, 0.5202, 0.9673, 0.5202, 0.9673, 0.4508, 0.9382, 0.4509, 0.516, 0.221, 0.509, 0.216, 0.509, 0.216, 0.509, 0.216, 0.516, 0.221, 0.516, 0.221, 0.678, 0.862, 0.689, 0.862, 0.689, 0.849, 0.689, 0.849, 0.678, 0.849, 0.678, 0.862, 0.6765, 0.421, 0.691, 0.421, 0.691, 0.394, 0.691, 0.394, 0.6765, 0.394, 0.6765, 0.421, 0.509, 0.216, 0.506, 0.373, 0.506, 0.373, 0.506, 0.373, 0.509, 0.216, 0.509, 0.216, 0.516, 0.221, 0.516, 0.378, 0.516, 0.378, 0.516, 0.378, 0.516, 0.221, 0.516, 0.221, 0.516, 0.378, 0.506, 0.373, 0.509, 0.216, 0.509, 0.216, 0.516, 0.221, 0.516, 0.378, 0.509, 0.216, 0.506, 0.373, 0.516, 0.378, 0.516, 0.378, 0.516, 0.221, 0.509, 0.216, 0.516, 0.378, 0.506, 0.373, 0.504, 0.464, 0.504, 0.464, 0.516, 0.464, 0.516, 0.378, 0.5165, 0.587, 0.516, 0.464, 0.504, 0.464, 0.504, 0.464, 0.5035, 0.586, 0.5165, 0.587, 0.5165, 0.587, 0.5035, 0.586, 0.503, 0.704, 0.503, 0.704, 0.514, 0.708, 0.5165, 0.587, 0.514, 0.708, 0.503, 0.704, 0.5035, 0.815, 0.5035, 0.815, 0.514, 0.836, 0.514, 0.708, 0.504, 0.464, 0.506, 0.373, 0.516, 0.378, 0.516, 0.378, 0.516, 0.464, 0.504, 0.464, 0.5035, 0.586, 0.504, 0.464, 0.516, 0.464, 0.5165, 0.587, 0.5035, 0.586, 0.516, 0.464, 0.503, 0.704, 0.5035, 0.586, 0.5165, 0.587, 0.5165, 0.587, 0.514, 0.708, 0.503, 0.704, 0.5035, 0.815, 0.503, 0.704, 0.514, 0.708, 0.514, 0.708, 0.514, 0.836, 0.5035, 0.815, 0.9231, 0.3401, 0.9223, 0.4774, 0.8419, 0.3966, 0.9223, 0.4774, 0.8419, 0.4444, 0.8419, 0.3966, 0.8419, 0.3966, 0.8419, 0.4444, 0.7625, 0.481, 0.8419, 0.3966, 0.7625, 0.481, 0.7621, 0.3414, 0.7625, 0.481, 0.8419, 0.4444, 0.8419, 0.3966, 0.7625, 0.481, 0.8419, 0.3966, 0.7621, 0.3414, 0.8419, 0.4444, 0.9223, 0.4774, 0.8419, 0.3966, 0.9223, 0.4774, 0.9231, 0.3401, 0.8419, 0.3966, 0.8143, 0.4722, 0.8143, 0.42, 0.8211, 0.4577, 0.8143, 0.42, 0.8211, 0.42, 0.8211, 0.4577, 0.8143, 0.42, 0.8143, 0.3699, 0.8211, 0.3832, 0.8143, 0.42, 0.8211, 0.3832, 0.8211, 0.42, 0.8689, 0.42, 0.8689, 0.4722, 0.8617, 0.4577, 0.8689, 0.42, 0.8617, 0.4577, 0.8617, 0.42, 0.8689, 0.3699, 0.8689, 0.42, 0.8617, 0.3832, 0.8689, 0.42, 0.8617, 0.42, 0.8617, 0.3832, 0.8968, 0.3106, 0.8456, 0.3133, 0.924, 0.3157, 0.8456, 0.3133, 0.7934, 0.3133, 0.7684, 0.3192, 0.7323, 0.316, 0.7328, 0.2299, 0.7702, 0.2293, 0.7702, 0.2293, 0.7684, 0.3192, 0.7323, 0.316, 0.7702, 0.2293, 0.8455, 0.2302, 0.8456, 0.3133, 0.8456, 0.3133, 0.7684, 0.3192, 0.7702, 0.2293, 0.8456, 0.3133, 0.8455, 0.2302, 0.924, 0.3157, 0.8455, 0.2302, 0.9185, 0.2304, 0.924, 0.3157, 0.9185, 0.2304, 0.9603, 0.2297, 0.9574, 0.3123, 0.9574, 0.3123, 0.924, 0.3157, 0.9185, 0.2304, 0.924, 0.3157, 0.9574, 0.3123, 0.9212, 0.3164, 0.764, 0.3148, 0.7323, 0.316, 0.7684, 0.3192, 0.9168, 0.3141, 0.8455, 0.3138, 0.9116, 0.3131, 0.9168, 0.3141, 0.9574, 0.3123, 0.9603, 0.2297, 0.9603, 0.2297, 0.913, 0.2302, 0.9168, 0.3141, 0.8455, 0.3138, 0.7773, 0.3174, 0.7755, 0.3155, 0.7773, 0.3174, 0.7778, 0.2302, 0.7328, 0.2299, 0.7328, 0.2299, 0.7323, 0.316, 0.7773, 0.3174, 0.8455, 0.3138, 0.9168, 0.3141, 0.913, 0.2302, 0.913, 0.2302, 0.8454, 0.2294, 0.8455, 0.3138, 0.9574, 0.3123, 0.9168, 0.3141, 0.9116, 0.3131, 0.7778, 0.2302, 0.7773, 0.3174, 0.8455, 0.3138, 0.8455, 0.3138, 0.8454, 0.2294, 0.7778, 0.2302, 0.7755, 0.3155, 0.7773, 0.3174, 0.7323, 0.316, 0.8211, 0.42, 0.8617, 0.3832, 0.8617, 0.42, 0.8211, 0.42, 0.8211, 0.3832, 0.8617, 0.3832, 0.8211, 0.42, 0.8617, 0.42, 0.8617, 0.4577, 0.8211, 0.4577, 0.8211, 0.42, 0.8617, 0.4577, 0.8689, 0.3699, 0.8617, 0.3832, 0.8211, 0.3832, 0.8211, 0.3832, 0.8143, 0.3699, 0.8689, 0.3699, 0.8689, 0.4722, 0.8143, 0.4722, 0.8211, 0.4577, 0.8211, 0.4577, 0.8617, 0.4577, 0.8689, 0.4722, 0.372, 0.8344, 0.3721, 0.8616, 0.3537, 0.8616, 0.372, 0.8344, 0.3537, 0.8616, 0.3536, 0.8345, 0.3535, 0.8343, 0.3536, 0.8616, 0.3721, 0.8615, 0.3535, 0.8343, 0.3721, 0.8615, 0.372, 0.8344, 0.3535, 0.8343, 0.3536, 0.8616, 0.3721, 0.8615, 0.3535, 0.8343, 0.3721, 0.8615, 0.372, 0.8344, 0.372, 0.8344, 0.3721, 0.8616, 0.3537, 0.8616, 0.372, 0.8344, 0.3537, 0.8616, 0.3536, 0.8345, 0.372, 0.8344, 0.3721, 0.8616, 0.3537, 0.8616, 0.372, 0.8344, 0.3537, 0.8616, 0.3536, 0.8345, 0.3535, 0.8343, 0.3536, 0.8616, 0.3721, 0.8615, 0.3535, 0.8343, 0.3721, 0.8615, 0.372, 0.8344, 0.3535, 0.8343, 0.3536, 0.8616, 0.3721, 0.8615, 0.3535, 0.8343, 0.3721, 0.8615, 0.372, 0.8344, 0.372, 0.8344, 0.3721, 0.8616, 0.3537, 0.8616, 0.372, 0.8344, 0.3537, 0.8616, 0.3536, 0.8345, 0.3535, 0.8343, 0.3536, 0.8616, 0.3721, 0.8615, 0.3535, 0.8343, 0.3721, 0.8615, 0.372, 0.8344, 0.3535, 0.8343, 0.372, 0.8344, 0.3721, 0.8615, 0.3535, 0.8343, 0.3721, 0.8615, 0.3536, 0.8616, 0.372, 0.8344, 0.3536, 0.8345, 0.3537, 0.8616, 0.372, 0.8344, 0.3537, 0.8616, 0.3721, 0.8616, 0.3535, 0.8343, 0.372, 0.8344, 0.3721, 0.8615, 0.3535, 0.8343, 0.3721, 0.8615, 0.3536, 0.8616, 0.3535, 0.8343, 0.372, 0.8344, 0.3721, 0.8615, 0.3535, 0.8343, 0.3721, 0.8615, 0.3536, 0.8616, 0.372, 0.8344, 0.3536, 0.8345, 0.3537, 0.8616, 0.372, 0.8344, 0.3537, 0.8616, 0.3721, 0.8616, 0.372, 0.8344, 0.3536, 0.8345, 0.3537, 0.8616, 0.372, 0.8344, 0.3537, 0.8616, 0.3721, 0.8616, 0.3535, 0.8343, 0.372, 0.8344, 0.3721, 0.8615, 0.3535, 0.8343, 0.3721, 0.8615, 0.3536, 0.8616, 0.3535, 0.8343, 0.372, 0.8344, 0.3721, 0.8615, 0.3535, 0.8343, 0.3721, 0.8615, 0.3536, 0.8616, 0.372, 0.8344, 0.3536, 0.8345, 0.3537, 0.8616, 0.372, 0.8344, 0.3537, 0.8616, 0.3721, 0.8616, 0.008982, 0.9498, 0.03044, 0.9417, 0.03821, 0.9067, 0.008982, 0.9498, 0.03448, 0.9836, 0.03044, 0.9417, 0.03821, 0.9067, 0.03044, 0.9417, 0.06304, 0.9298, 0.03821, 0.9067, 0.008922, 0.9055, 0.008982, 0.9498, 0.008962, 0.9805, 0.03448, 0.9836, 0.008982, 0.9498, 0.03044, 0.9417, 0.03448, 0.9836, 0.06304, 0.9298, 0.008982, 0.9498, 0.03821, 0.9067, 0.03044, 0.9417, 0.008982, 0.9498, 0.03044, 0.9417, 0.03448, 0.9836, 0.03821, 0.9067, 0.06304, 0.9298, 0.03044, 0.9417, 0.03821, 0.9067, 0.008982, 0.9498, 0.008922, 0.9055, 0.008962, 0.9805, 0.008982, 0.9498, 0.03448, 0.9836, 0.03044, 0.9417, 0.06304, 0.9298, 0.03448, 0.9836])
me_material.materials.append(mat_material)
me_material.use_remesh_preserve_volume = False
me_material.use_remesh_preserve_attributes = False
me_material.use_mirror_vertex_groups = False
me_material.update()
arm_scene_root = bpy.data.armatures.new('Scene Root')  # bones are not reproduced

# ---- objects
ob_scene_root = bpy.data.objects.new('Scene Root', arm_scene_root)
ob_material = bpy.data.objects.new('Material', me_material)

# ---- transforms, parenting, visibility, modifiers, constraints
ob_scene_root.location = (0.0, 0.0, 0.0)
ob_scene_root.lock_rotations_4d = False
ob_scene_root.empty_display_type = 'ARROWS'
ob_scene_root.lineart.crease_threshold = 0.0
ob_material.parent = ob_scene_root
ob_material.location = (0.0, 0.0, 0.0)
ob_material.scale = (0.01, 0.01, 0.01)
ob_material.lock_rotations_4d = False
ob_material.empty_display_type = 'ARROWS'
ob_material.lineart.crease_threshold = 0.0
_vg = ob_material.vertex_groups.new(name='Main_Sword_Sheath')
_vg.add([281, 282, 283, 284, 285, 286, 287, 288, 289, 290, 291, 292, 293, 294, 295, 296, 297, 298, 299, 300, 329, 330, 331, 332, 333, 334, 335, 336], 1.0, 'REPLACE')
_vg = ob_material.vertex_groups.new(name='Base HumanLForearm')
_vg.add([33, 34, 35, 36, 37, 38, 39, 40, 41, 43, 44, 45, 46], 1.0, 'REPLACE')
_vg = ob_material.vertex_groups.new(name='Base HumanRFoot')
_vg.add([168, 169, 170, 171, 172, 173, 174, 175, 176, 177, 178, 179, 180, 181, 182, 183, 184, 185, 186, 187, 192], 1.0, 'REPLACE')
_vg = ob_material.vertex_groups.new(name='Base HumanRCalf')
_vg.add([137, 138, 139, 141, 143, 144, 145, 146, 147, 163, 164, 165, 166, 167, 168, 169, 170, 180, 181, 182, 185, 186, 188, 189, 190, 192], 1.0, 'REPLACE')
_vg = ob_material.vertex_groups.new(name='Base HumanRThigh')
_vg.add([137, 138, 139, 140, 141, 142, 217, 219, 223, 225, 227, 228, 229, 230, 231, 232, 233], 1.0, 'REPLACE')
_vg = ob_material.vertex_groups.new(name='Base HumanLFoot')
_vg.add([62, 63, 64, 65, 66, 67, 68, 69, 70, 71, 72, 73, 74, 75, 76, 77, 78, 79, 80, 81, 93], 1.0, 'REPLACE')
_vg = ob_material.vertex_groups.new(name='Base HumanLCalf')
_vg.add([0, 1, 2, 5, 7, 8, 9, 10, 57, 58, 59, 60, 61, 62, 63, 64, 74, 75, 76, 80, 81, 83, 84, 85, 86, 93], 1.0, 'REPLACE')
_vg = ob_material.vertex_groups.new(name='Base HumanLThigh')
_vg.add([0, 1, 2, 3, 4, 5, 6, 215, 216, 217, 218, 219, 220, 221, 222, 223, 225], 1.0, 'REPLACE')
_vg = ob_material.vertex_groups.new(name='Base HumanLPalm')
_vg.add([43, 44, 45, 46, 47, 48, 49, 50, 51, 52, 53, 54], 1.0, 'REPLACE')
_vg = ob_material.vertex_groups.new(name='Base HumanLUpperarm')
_vg.add([20, 21, 23, 25, 32, 34, 37, 38, 40, 42, 82, 89, 90, 91, 92], 1.0, 'REPLACE')
_vg = ob_material.vertex_groups.new(name='Base HumanLCollarbone')
_vg = ob_material.vertex_groups.new(name='Base HumanRPalm')
_vg.add([246, 247, 248, 249, 250, 251, 252, 253, 254, 255, 256, 257], 1.0, 'REPLACE')
_vg = ob_material.vertex_groups.new(name='Base HumanRForearm')
_vg.add([254, 255, 256, 257, 259, 260, 261, 262, 263, 264, 265, 266, 267], 1.0, 'REPLACE')
_vg = ob_material.vertex_groups.new(name='Base HumanRUpperarm')
_vg.add([155, 241, 242, 243, 244, 245, 258, 260, 262, 263, 266, 268, 269, 270, 271], 1.0, 'REPLACE')
_vg = ob_material.vertex_groups.new(name='Base HumanRCollarbone')
_vg = ob_material.vertex_groups.new(name='Base HumanNeck2')
_vg.add([94, 95, 96, 97, 98, 99, 100, 101, 102, 105, 106, 107, 108, 109, 110, 111, 112, 113, 114, 115, 116, 117, 118, 119, 120, 121, 122, 123, 124, 125, 126, 127, 128, 129, 130, 131, 132, 133, 134, 135, 136, 193, 194, 195, 196, 197, 198, 199, 200, 201, 202, 203, 204, 205, 206, 207, 208, 209, 210, 211, 212, 213, 214, 235, 236, 239, 240, 415, 416, 417, 418, 419, 420, 421, 422, 423, 424, 425, 426, 427, 428, 429, 430, 431, 432, 433, 434, 435, 436, 437, 438, 439, 440, 441, 442, 443, 444, 445, 446, 447, 448, 449, 450, 451, 452, 453, 454, 455, 456, 457, 458, 459, 460, 461, 462, 463, 464, 465, 466, 467, 468, 469, 470, 471, 472, 473, 474, 475, 476, 477, 478, 479, 480, 481, 482, 483, 484, 485, 486, 487, 488, 489, 490, 491, 492, 493, 494, 495, 496, 497], 1.0, 'REPLACE')
_vg = ob_material.vertex_groups.new(name='Base HumanNeck1')
_vg = ob_material.vertex_groups.new(name='Base HumanRibcage')
_vg = ob_material.vertex_groups.new(name='Base HumanSpine2')
_vg.add([11, 12, 14, 15, 16, 17, 18, 20, 21, 22, 23, 24, 25, 26, 27, 30, 31, 87, 88, 94, 95, 115, 131, 132, 133, 148, 150, 151, 152, 153, 155, 156, 157, 158, 159, 191, 193, 235, 236, 237, 238, 239, 240, 269, 270, 271], 1.0, 'REPLACE')
_vg = ob_material.vertex_groups.new(name='Base HumanSpine1')
_vg.add([11, 12, 13, 16, 18, 19, 26, 28, 29, 30, 55, 56, 103, 104, 148, 149, 150, 152, 154, 159, 160, 161, 162, 218, 219, 220, 221, 222, 224, 225, 226, 230, 231, 232, 233, 234, 370, 371, 372, 373, 374, 375, 376, 377, 378, 379, 380, 381, 382, 383, 384, 385, 386, 387, 388, 389, 390, 391, 392, 393, 394, 395, 396, 397, 398, 399, 400, 401, 402, 403, 404, 405, 406, 407, 408, 409, 410, 411, 412, 413, 414], 1.0, 'REPLACE')
_vg = ob_material.vertex_groups.new(name='Base HumanPelvis')
_vg = ob_material.vertex_groups.new(name='Main_Sword_Bone')
_vg.add([272, 273, 274, 275, 276, 277, 278, 279, 280, 301, 302, 303, 304, 305, 306, 307, 308, 309, 310, 311, 312, 313, 314, 315, 316, 317, 318, 319, 320, 321, 322, 323, 324, 325, 326, 327, 328, 337, 338, 339, 340, 341, 342, 343, 344, 345, 346, 347, 348, 349, 350, 351, 352, 353, 354, 355, 356, 357, 358, 359, 360, 361, 362, 363, 364, 365, 366, 367, 368, 369], 1.0, 'REPLACE')
_vg = ob_material.vertex_groups.new(name='Small_Sword_Bone')
_vg = ob_material.vertex_groups.new(name='Small_Sword_Sheath')
_m = ob_material.modifiers.new('Armature', 'ARMATURE')
_m.object = ob_scene_root
_m.use_bone_envelopes = True

# ---- collection membership
col_collection_1.objects.link(ob_scene_root)
col_collection_1.objects.link(ob_material)

# ---- scene / render settings (as saved in the file)
scene.frame_start = 1; scene.frame_end = 250; scene.frame_set(1)
scene.render.engine = 'BLENDER_EEVEE_NEXT'
scene.render.image_settings.file_format = 'JPEG'
scene.render.image_settings.color_mode = 'RGB'
scene.render.image_settings.compression = 90
scene.render.resolution_x = 800
scene.render.resolution_y = 600
scene.render.pixel_aspect_x = 100.0
scene.render.pixel_aspect_y = 100.0
scene.render.fps = 25
scene.render.dither_intensity = 0.0
scene.render.use_compositing = False
scene.render.use_sequencer = False
scene.render.bake_margin = 2
scene.render.bake_bias = 0.0
scene.render.use_stamp_time = False
scene.render.use_stamp_date = False
scene.render.use_stamp_frame = False
scene.render.use_stamp_camera = False
scene.render.use_stamp_scene = False
scene.render.use_stamp_filename = False
scene.render.use_stamp_render_time = False
scene.render.stamp_font_size = 0
scene.cycles.use_denoising = False
scene.cycles.samples = 10
scene.cycles.sampling_pattern = 'TABULATED_SOBOL'
scene.cycles.light_sampling_threshold = 0.0
scene.cycles.use_adaptive_sampling = False
scene.cycles.use_light_tree = False
scene.cycles.blur_glossy = 0.0
scene.cycles.volume_bounces = 1
scene.cycles.pixel_filter_type = 'GAUSSIAN'
scene.cycles.sample_clamp_indirect = 0.0
scene.view_settings.view_transform = 'Raw'
bpy.context.view_layer.update()

# ---- added for rendering (the .blend has no active camera): camera
cam_auto = bpy.data.cameras.new('AutoCamera')
cam_auto.lens = 50.0
cam_auto.sensor_width = 36.0
cam_auto.clip_end = 2764.17
ob_auto_camera = bpy.data.objects.new('AutoCamera', cam_auto)
scene.collection.objects.link(ob_auto_camera)
ob_auto_camera.location = (157.324, -171.729, 185.793)
ob_auto_camera.rotation_euler = (1.09748, -7.21219e-08, 0.694738)
scene.camera = ob_auto_camera
bpy.context.view_layer.update()

